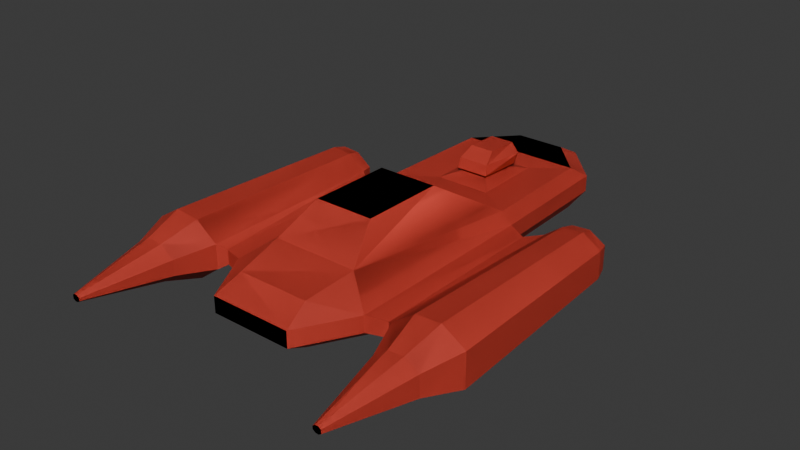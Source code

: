 # Source: hovercraft.blend  (saved by Blender 4.5.88; exported with 4.5.12 LTS)
import bpy
from mathutils import Matrix  # noqa: F401  (used for matrix-valued properties, if any)

bpy.ops.wm.read_factory_settings(use_empty=True)
scene = bpy.context.scene
scene.name = 'Scene'

# ---- collections
col_collection = bpy.data.collections.new('Collection'); scene.collection.children.link(col_collection)

# ---- materials (node trees are filled in below, after node groups)
mat_material = bpy.data.materials.new('Material')
mat_material_001 = bpy.data.materials.new('Material.001')

# ---- material node trees
mat_material.use_nodes = True; mat_material.node_tree.nodes.clear()
_N = mat_material.node_tree.nodes; _L = mat_material.node_tree.links
n0 = _N.new('ShaderNodeBsdfPrincipled'); n0.name = 'Principled BSDF'; n0.location = (-200, 100)
n1 = _N.new('ShaderNodeOutputMaterial'); n1.name = 'Material Output'; n1.location = (200, 100)
n2 = _N.new('ShaderNodeVertexColor'); n2.name = 'Color Attribute'; n2.location = (-450, 78)
_L.new(n0.outputs[0], n1.inputs[0])
_L.new(n2.outputs[0], n0.inputs[0])
n1.is_active_output = True
mat_material_001.use_nodes = True; mat_material_001.node_tree.nodes.clear()
_N = mat_material_001.node_tree.nodes; _L = mat_material_001.node_tree.links
n0 = _N.new('ShaderNodeBsdfPrincipled'); n0.name = 'Principled BSDF'; n0.location = (-200, 100)
n1 = _N.new('ShaderNodeOutputMaterial'); n1.name = 'Material Output'; n1.location = (200, 100)
n2 = _N.new('ShaderNodeVertexColor'); n2.name = 'Color Attribute'; n2.location = (-450, 78)
_L.new(n0.outputs[0], n1.inputs[0])
_L.new(n2.outputs[0], n0.inputs[0])
n1.is_active_output = True

# ---- world
world_world = bpy.data.worlds.new('World'); scene.world = world_world
world_world.use_nodes = True; world_world.node_tree.nodes.clear()
_N = world_world.node_tree.nodes; _L = world_world.node_tree.links
n0 = _N.new('ShaderNodeOutputWorld'); n0.name = 'World Output'; n0.location = (200, 100)
n1 = _N.new('ShaderNodeBackground'); n1.name = 'Background'; n1.location = (-200, 100)
n1.inputs[0].default_value = (0.05088, 0.05088, 0.05088, 1.0)
_L.new(n1.outputs[0], n0.inputs[0])
n0.is_active_output = True
world_world.color = (0.05088, 0.05088, 0.05088)
world_world.sun_shadow_jitter_overblur = 0.0

# ---- meshes
me_cube_001 = bpy.data.meshes.new('Cube.001')
me_cube_001.from_pydata([(-1.052, -1.0, -1.0), (1.052, -1.0, -1.0), (1.052, -1.0, 1.0), (1.0, 1.0, 1.0), (-0.4116, 1.632, 1.0), (-0.4116, 1.632, -1.0), (0.4116, 1.632, -1.0), (-1.052, -3.951, -1.0), (-0.7196, -3.951, 1.402), (-1.19, -0.9458, 0.3995), (1.13, 1.315, 0.3995), (1.19, -0.9458, 0.3995), (0.4653, 2.03, 0.3995), (-1.19, -4.282, 0.3995), (1.19, -4.282, 0.3995), (0.6814, -5.195, 0.3995), (1.19, -0.9458, -0.3666), (-0.4653, 2.03, -0.3666), (0.6814, -5.195, -0.3666), (-1.769, -0.9458, -0.4536), (-1.769, -0.9458, 0.4865), (-1.657, -4.282, -0.5644), (-1.657, -4.282, 0.5973), (-2.073, -0.9458, -1.099), (-2.073, -0.9458, 1.132), (-2.033, -4.282, -1.362), (-2.033, -4.282, 1.395), (-2.415, -0.9458, -1.176), (-2.415, -0.9458, 1.209), (-2.455, -4.282, -1.457), (-2.455, -4.282, 1.49), (-2.727, -0.9458, -0.6278), (-2.727, -0.9458, 0.6607), (-2.84, -4.282, -0.7797), (-2.84, -4.282, 0.8126), (-1.524, -1.129, 0.367), (-1.524, -4.183, 0.367), (-1.524, -4.183, -0.3341), (-1.524, -1.129, -0.3341), (-1.836, -0.7124, -0.3884), (-1.836, -0.7124, 0.4213), (-2.097, -0.7124, -0.9445), (-2.097, -0.7124, 0.9774), (-2.392, -0.7124, -1.011), (-2.392, -0.7124, 1.044), (-2.66, -0.7124, -0.5385), (-2.66, -0.7124, 0.5714), (-1.879, -4.9, -0.3451), (-1.879, -4.9, 0.378), (-2.113, -4.9, -0.8417), (-2.113, -4.9, 0.8746), (-2.376, -4.9, -0.901), (-2.376, -4.9, 0.9339), (-2.616, -4.9, -0.4792), (-2.616, -4.9, 0.5121), (-2.18, -6.286, -0.04869), (-2.18, -6.286, 0.08159), (-2.222, -6.286, -0.1381), (-2.222, -6.286, 0.171), (-2.27, -6.286, -0.1488), (-2.27, -6.286, 0.1817), (-2.313, -6.286, -0.07284), (-2.313, -6.286, 0.1057), (-1.918, -0.8279, -0.3075), (-1.918, -0.8279, 0.3404), (-2.127, -0.8279, -0.7524), (-2.127, -0.8279, 0.7853), (-2.363, -0.8279, -0.8056), (-2.363, -0.8279, 0.8385), (-2.577, -0.8279, -0.4276), (-2.577, -0.8279, 0.4605), (0.4936, -3.347, 2.697), (-0.3562, 1.924, 0.3097), (-0.3562, 1.924, -0.2768), (0.3562, 1.924, -0.2768), (0.4615, -0.6004, 0.9388), (-0.2258, -0.2938, 1.163), (0.2146, 0.2938, 1.163), (0.2258, -0.2938, 1.204), (-0.2726, -0.3547, 1.323), (-0.32, 0.3547, 1.323), (0.32, 0.3547, 1.323), (0.2726, -0.3547, 1.323), (-0.2552, -0.3079, 1.797), (0.3742, 0.3857, 1.849), (0.2552, -0.3079, 1.797), (-0.1989, -0.08958, 2.228), (-0.2004, 0.455, 2.179), (0.2004, 0.455, 2.179), (-0.2838, 0.2942, 1.382), (0.2825, 0.2942, 1.382), (-0.2671, 0.232, 1.744), (0.2776, 0.232, 1.744), (1.0, 1.0, -1.0), (-1.052, -1.0, 1.0), (-1.0, 1.0, -1.0), (-1.0, 1.0, 1.0), (0.4116, 1.632, 1.0), (1.052, -3.951, -1.0), (0.7196, -3.951, 1.402), (0.6027, -4.759, -1.0), (0.6027, -4.759, 1.0), (-0.6027, -4.759, 1.0), (-0.6027, -4.759, -1.0), (-1.13, 1.315, 0.3995), (-0.4653, 2.03, 0.3995), (-0.6814, -5.195, 0.3995), (1.13, 1.315, -0.3666), (-1.13, 1.315, -0.3666), (-1.19, -0.9458, -0.3666), (0.4653, 2.03, -0.3666), (-1.19, -4.282, -0.3666), (-0.6814, -5.195, -0.3666), (1.19, -4.282, -0.3666), (1.769, -0.9458, -0.4536), (1.769, -0.9458, 0.4865), (1.657, -4.282, -0.5644), (1.657, -4.282, 0.5973), (2.073, -0.9458, -1.099), (2.073, -0.9458, 1.132), (2.033, -4.282, -1.362), (2.033, -4.282, 1.395), (2.415, -0.9458, -1.176), (2.415, -0.9458, 1.209), (2.455, -4.282, -1.457), (2.455, -4.282, 1.49), (2.727, -0.9458, -0.6278), (2.727, -0.9458, 0.6607), (2.84, -4.282, -0.7797), (2.84, -4.282, 0.8126), (1.524, -1.129, 0.367), (1.524, -4.183, 0.367), (1.524, -4.183, -0.3341), (1.524, -1.129, -0.3341), (1.836, -0.7124, -0.3884), (1.836, -0.7124, 0.4213), (2.097, -0.7124, -0.9445), (2.097, -0.7124, 0.9774), (2.392, -0.7124, -1.011), (2.392, -0.7124, 1.044), (2.66, -0.7124, -0.5385), (2.66, -0.7124, 0.5714), (1.879, -4.9, -0.3451), (1.879, -4.9, 0.378), (2.113, -4.9, -0.8417), (2.113, -4.9, 0.8746), (2.376, -4.9, -0.901), (2.376, -4.9, 0.9339), (2.616, -4.9, -0.4792), (2.616, -4.9, 0.5121), (2.18, -6.286, -0.04869), (2.18, -6.286, 0.08159), (2.222, -6.286, -0.1381), (2.222, -6.286, 0.171), (2.27, -6.286, -0.1488), (2.27, -6.286, 0.1817), (2.313, -6.286, -0.07284), (2.313, -6.286, 0.1057), (1.918, -0.8279, -0.3075), (1.918, -0.8279, 0.3404), (2.127, -0.8279, -0.7524), (2.127, -0.8279, 0.7853), (2.363, -0.8279, -0.8056), (2.363, -0.8279, 0.8385), (2.577, -0.8279, -0.4276), (2.577, -0.8279, 0.4605), (-0.4936, -1.963, 2.697), (0.4936, -1.963, 2.697), (-0.4936, -3.347, 2.697), (0.3562, 1.924, 0.3097), (0.4385, 0.6004, 0.9388), (-0.4385, 0.6004, 0.9388), (-0.4615, -0.6004, 0.9388), (0.2258, -0.2938, 1.163), (-0.2146, 0.2938, 1.163), (0.265, 0.2938, 1.204), (-0.265, 0.2938, 1.204), (-0.2258, -0.2938, 1.204), (-0.3742, 0.3857, 1.849), (0.1989, -0.08958, 2.228), (0.2838, 0.2942, 1.382), (-0.2825, 0.2942, 1.382), (0.2671, 0.232, 1.744), (-0.2776, 0.232, 1.744), (0.1838, 0.3186, 2.042), (-0.1838, 0.3186, 2.042)], [], [(9, 94, 96, 104), (107, 93, 6, 110), (10, 3, 2, 11), (11, 2, 99, 14), (95, 93, 1, 0), (3, 96, 171, 170), (105, 4, 97, 12), (93, 95, 5, 6), (96, 3, 97, 4), (104, 96, 4, 105), (111, 7, 103, 112), (109, 0, 7, 111), (0, 1, 98, 7), (99, 2, 167, 71), (15, 101, 102, 106), (99, 8, 102, 101), (14, 99, 101, 15), (7, 98, 100, 103), (113, 14, 15, 18), (18, 15, 106, 112), (94, 9, 13, 8), (8, 13, 106, 102), (108, 104, 105, 17), (17, 105, 72, 73), (16, 11, 14, 113), (107, 10, 11, 16), (3, 10, 12, 97), (109, 9, 104, 108), (0, 109, 108, 95), (93, 107, 16, 1), (1, 16, 113, 98), (5, 17, 110, 6), (95, 108, 17, 5), (100, 18, 112, 103), (98, 113, 18, 100), (36, 35, 20, 22), (13, 111, 112, 106), (10, 107, 110, 12), (19, 21, 25, 23), (37, 36, 22, 21), (38, 37, 21, 19), (35, 38, 19, 20), (30, 34, 54, 52), (26, 30, 52, 50), (22, 20, 24, 26), (32, 28, 44, 46), (30, 28, 32, 34), (26, 24, 28, 30), (27, 31, 45, 43), (23, 25, 29, 27), (32, 31, 33, 34), (23, 27, 43, 41), (27, 29, 33, 31), (33, 29, 51, 53), (9, 109, 38, 35), (109, 111, 37, 38), (111, 13, 36, 37), (13, 9, 35, 36), (43, 45, 69, 67), (40, 39, 63, 64), (39, 41, 65, 63), (24, 20, 40, 42), (31, 32, 46, 45), (19, 23, 41, 39), (20, 19, 39, 40), (28, 24, 42, 44), (48, 50, 58, 56), (50, 52, 60, 58), (54, 53, 61, 62), (34, 33, 53, 54), (22, 26, 50, 48), (21, 22, 48, 47), (25, 21, 47, 49), (29, 25, 49, 51), (57, 58, 60, 59), (55, 56, 58, 57), (59, 60, 62, 61), (52, 54, 62, 60), (51, 49, 57, 59), (49, 47, 55, 57), (47, 48, 56, 55), (53, 51, 59, 61), (64, 63, 65, 66), (66, 65, 67, 68), (68, 67, 69, 70), (45, 46, 70, 69), (44, 42, 66, 68), (42, 40, 64, 66), (46, 44, 68, 70), (41, 43, 67, 65), (167, 166, 168, 71), (2, 94, 166, 167), (94, 8, 168, 166), (8, 99, 71, 168), (73, 72, 169, 74), (105, 12, 169, 72), (12, 110, 74, 169), (110, 17, 73, 74), (171, 172, 76, 174), (2, 3, 170, 75), (94, 2, 75, 172), (76, 173, 78, 177), (172, 75, 173, 76), (170, 171, 174, 77), (75, 170, 77, 173), (78, 175, 81, 82), (77, 174, 176, 175), (173, 77, 175, 78), (174, 76, 177, 176), (79, 82, 85, 83), (176, 177, 79, 80), (177, 78, 82, 79), (175, 176, 80, 81), (80, 178, 91, 89), (178, 87, 185, 91), (82, 81, 84, 85), (80, 79, 83, 178), (88, 87, 86, 179), (85, 84, 88, 179), (178, 83, 86, 87), (83, 85, 179, 86), (92, 91, 185, 184), (90, 89, 91, 92), (81, 80, 89, 90), (88, 84, 92, 184), (87, 88, 184, 185), (84, 81, 90, 92), (109, 111, 13, 9), (131, 117, 115, 130), (114, 118, 120, 116), (132, 116, 117, 131), (133, 114, 116, 132), (130, 115, 114, 133), (125, 147, 149, 129), (121, 145, 147, 125), (117, 121, 119, 115), (127, 141, 139, 123), (125, 129, 127, 123), (121, 125, 123, 119), (122, 138, 140, 126), (118, 122, 124, 120), (127, 129, 128, 126), (118, 136, 138, 122), (122, 126, 128, 124), (128, 148, 146, 124), (11, 130, 133, 16), (16, 133, 132, 113), (113, 132, 131, 14), (14, 131, 130, 11), (138, 162, 164, 140), (135, 159, 158, 134), (134, 158, 160, 136), (119, 137, 135, 115), (126, 140, 141, 127), (114, 134, 136, 118), (115, 135, 134, 114), (123, 139, 137, 119), (143, 151, 153, 145), (145, 153, 155, 147), (149, 157, 156, 148), (129, 149, 148, 128), (117, 143, 145, 121), (116, 142, 143, 117), (120, 144, 142, 116), (124, 146, 144, 120), (152, 154, 155, 153), (150, 152, 153, 151), (154, 156, 157, 155), (147, 155, 157, 149), (146, 154, 152, 144), (144, 152, 150, 142), (142, 150, 151, 143), (148, 156, 154, 146), (159, 161, 160, 158), (161, 163, 162, 160), (163, 165, 164, 162), (140, 164, 165, 141), (139, 163, 161, 137), (137, 161, 159, 135), (141, 165, 163, 139), (136, 160, 162, 138), (94, 172, 171, 96), (81, 180, 182, 84), (84, 182, 184, 88), (183, 185, 184, 182), (181, 183, 182, 180), (80, 181, 180, 81), (87, 185, 183, 178), (178, 183, 181, 80)])
_uv = me_cube_001.uv_layers.new(name='UVMap')
_uv.uv.foreach_set('vector', [0.5444, 0.0, 0.625, 0.0, 0.625, 0.25, 0.5444, 0.25, 0.4597, 0.5, 0.375, 0.5, 0.375, 0.5, 0.4597, 0.5, 0.5444, 0.5, 0.625, 0.5, 0.625, 0.75, 0.5444, 0.75, 0.5444, 0.75, 0.625, 0.75, 0.625, 0.75, 0.5444, 0.75, 0.125, 0.5, 0.375, 0.5, 0.375, 0.75, 0.125, 0.75, 0.625, 0.5, 0.875, 0.5, 0.875, 0.5, 0.625, 0.5, 0.5444, 0.25, 0.625, 0.25, 0.625, 0.5, 0.5444, 0.5, 0.375, 0.5, 0.125, 0.5, 0.125, 0.5, 0.375, 0.5, 0.875, 0.5, 0.625, 0.5, 0.625, 0.5, 0.875, 0.5, 0.5444, 0.25, 0.625, 0.25, 0.625, 0.25, 0.5444, 0.25, 0.4597, 0.0, 0.375, 0.0, 0.375, 0.0, 0.4597, 0.0, 0.4597, 0.0, 0.375, 0.0, 0.375, 0.0, 0.4597, 0.0, 0.125, 0.75, 0.375, 0.75, 0.375, 0.75, 0.125, 0.75, 0.625, 0.75, 0.625, 0.75, 0.625, 0.75, 0.625, 0.75, 0.5444, 0.75, 0.625, 0.75, 0.625, 1.0, 0.5444, 1.0, 0.625, 0.75, 0.875, 0.75, 0.875, 0.75, 0.625, 0.75, 0.5444, 0.75, 0.625, 0.75, 0.625, 0.75, 0.5444, 0.75, 0.125, 0.75, 0.375, 0.75, 0.375, 0.75, 0.125, 0.75, 0.4597, 0.75, 0.5444, 0.75, 0.5444, 0.75, 0.4597, 0.75, 0.4597, 0.75, 0.5444, 0.75, 0.5444, 1.0, 0.4597, 1.0, 0.625, 0.0, 0.5444, 0.0, 0.5444, 0.0, 0.625, 0.0, 0.625, 0.0, 0.5444, 0.0, 0.5444, 0.0, 0.625, 0.0, 0.4597, 0.25, 0.5444, 0.25, 0.5444, 0.25, 0.4597, 0.25, 0.4597, 0.25, 0.5444, 0.25, 0.5444, 0.25, 0.4597, 0.25, 0.4597, 0.75, 0.5444, 0.75, 0.5444, 0.75, 0.4597, 0.75, 0.4597, 0.5, 0.5444, 0.5, 0.5444, 0.75, 0.4597, 0.75, 0.625, 0.5, 0.5444, 0.5, 0.5444, 0.5, 0.625, 0.5, 0.4597, 0.0, 0.5444, 0.0, 0.5444, 0.25, 0.4597, 0.25, 0.375, 0.0, 0.4597, 0.0, 0.4597, 0.25, 0.375, 0.25, 0.375, 0.5, 0.4597, 0.5, 0.4597, 0.75, 0.375, 0.75, 0.375, 0.75, 0.4597, 0.75, 0.4597, 0.75, 0.375, 0.75, 0.375, 0.25, 0.4597, 0.25, 0.4597, 0.5, 0.375, 0.5, 0.375, 0.25, 0.4597, 0.25, 0.4597, 0.25, 0.375, 0.25, 0.375, 0.75, 0.4597, 0.75, 0.4597, 1.0, 0.375, 1.0, 0.375, 0.75, 0.4597, 0.75, 0.4597, 0.75, 0.375, 0.75, 0.5444, 0.0, 0.5444, 0.0, 0.5444, 0.0, 0.5444, 0.0, 0.5444, 0.0, 0.4597, 0.0, 0.4597, 0.0, 0.5444, 0.0, 0.5444, 0.5, 0.4597, 0.5, 0.4597, 0.5, 0.5444, 0.5, 0.4597, 0.0, 0.4597, 0.0, 0.4597, 0.0, 0.4597, 0.0, 0.4597, 0.0, 0.5444, 0.0, 0.5444, 0.0, 0.4597, 0.0, 0.4597, 0.0, 0.4597, 0.0, 0.4597, 0.0, 0.4597, 0.0, 0.5444, 0.0, 0.4597, 0.0, 0.4597, 0.0, 0.5444, 0.0, 0.5444, 0.0, 0.5444, 0.0, 0.5444, 0.0, 0.5444, 0.0, 0.5444, 0.0, 0.5444, 0.0, 0.5444, 0.0, 0.5444, 0.0, 0.5444, 0.0, 0.5444, 0.0, 0.5444, 0.0, 0.5444, 0.0, 0.5444, 0.0, 0.5444, 0.0, 0.5444, 0.0, 0.5444, 0.0, 0.5444, 0.0, 0.5444, 0.0, 0.5444, 0.0, 0.5444, 0.0, 0.5444, 0.0, 0.5444, 0.0, 0.5444, 0.0, 0.5444, 0.0, 0.4597, 0.0, 0.4597, 0.0, 0.4597, 0.0, 0.4597, 0.0, 0.4597, 0.0, 0.4597, 0.0, 0.4597, 0.0, 0.4597, 0.0, 0.5444, 0.0, 0.4597, 0.0, 0.4597, 0.0, 0.5444, 0.0, 0.4597, 0.0, 0.4597, 0.0, 0.4597, 0.0, 0.4597, 0.0, 0.4597, 0.0, 0.4597, 0.0, 0.4597, 0.0, 0.4597, 0.0, 0.4597, 0.0, 0.4597, 0.0, 0.4597, 0.0, 0.4597, 0.0, 0.5444, 0.0, 0.4597, 0.0, 0.4597, 0.0, 0.5444, 0.0, 0.4597, 0.0, 0.4597, 0.0, 0.4597, 0.0, 0.4597, 0.0, 0.4597, 0.0, 0.5444, 0.0, 0.5444, 0.0, 0.4597, 0.0, 0.5444, 0.0, 0.5444, 0.0, 0.5444, 0.0, 0.5444, 0.0, 0.4597, 0.0, 0.4597, 0.0, 0.4597, 0.0, 0.4597, 0.0, 0.5444, 0.0, 0.4597, 0.0, 0.4597, 0.0, 0.5444, 0.0, 0.4597, 0.0, 0.4597, 0.0, 0.4597, 0.0, 0.4597, 0.0, 0.5444, 0.0, 0.5444, 0.0, 0.5444, 0.0, 0.5444, 0.0, 0.4597, 0.0, 0.5444, 0.0, 0.5444, 0.0, 0.4597, 0.0, 0.4597, 0.0, 0.4597, 0.0, 0.4597, 0.0, 0.4597, 0.0, 0.5444, 0.0, 0.4597, 0.0, 0.4597, 0.0, 0.5444, 0.0, 0.5444, 0.0, 0.5444, 0.0, 0.5444, 0.0, 0.5444, 0.0, 0.5444, 0.0, 0.5444, 0.0, 0.5444, 0.0, 0.5444, 0.0, 0.5444, 0.0, 0.5444, 0.0, 0.5444, 0.0, 0.5444, 0.0, 0.5444, 0.0, 0.4597, 0.0, 0.4597, 0.0, 0.5444, 0.0, 0.5444, 0.0, 0.4597, 0.0, 0.4597, 0.0, 0.5444, 0.0, 0.5444, 0.0, 0.5444, 0.0, 0.5444, 0.0, 0.5444, 0.0, 0.4597, 0.0, 0.5444, 0.0, 0.5444, 0.0, 0.4597, 0.0, 0.4597, 0.0, 0.4597, 0.0, 0.4597, 0.0, 0.4597, 0.0, 0.4597, 0.0, 0.4597, 0.0, 0.4597, 0.0, 0.4597, 0.0, 0.4597, 0.0, 0.5444, 0.0, 0.5444, 0.0, 0.4597, 0.0, 0.4597, 0.0, 0.5444, 0.0, 0.5444, 0.0, 0.4597, 0.0, 0.4597, 0.0, 0.5444, 0.0, 0.5444, 0.0, 0.4597, 0.0, 0.5444, 0.0, 0.5444, 0.0, 0.5444, 0.0, 0.5444, 0.0, 0.4597, 0.0, 0.4597, 0.0, 0.4597, 0.0, 0.4597, 0.0, 0.4597, 0.0, 0.4597, 0.0, 0.4597, 0.0, 0.4597, 0.0, 0.4597, 0.0, 0.5444, 0.0, 0.5444, 0.0, 0.4597, 0.0, 0.4597, 0.0, 0.4597, 0.0, 0.4597, 0.0, 0.4597, 0.0, 0.5444, 0.0, 0.4597, 0.0, 0.4597, 0.0, 0.5444, 0.0, 0.5444, 0.0, 0.4597, 0.0, 0.4597, 0.0, 0.5444, 0.0, 0.5444, 0.0, 0.4597, 0.0, 0.4597, 0.0, 0.5444, 0.0, 0.4597, 0.0, 0.5444, 0.0, 0.5444, 0.0, 0.4597, 0.0, 0.5444, 0.0, 0.5444, 0.0, 0.5444, 0.0, 0.5444, 0.0, 0.5444, 0.0, 0.5444, 0.0, 0.5444, 0.0, 0.5444, 0.0, 0.5444, 0.0, 0.5444, 0.0, 0.5444, 0.0, 0.5444, 0.0, 0.4597, 0.0, 0.4597, 0.0, 0.4597, 0.0, 0.4597, 0.0, 0.625, 0.75, 0.875, 0.75, 0.875, 0.75, 0.625, 0.75, 0.625, 0.75, 0.875, 0.75, 0.875, 0.75, 0.625, 0.75, 0.625, 0.0, 0.625, 0.0, 0.625, 0.0, 0.625, 0.0, 0.875, 0.75, 0.625, 0.75, 0.625, 0.75, 0.875, 0.75, 0.4597, 0.25, 0.5444, 0.25, 0.5444, 0.5, 0.4597, 0.5, 0.5444, 0.25, 0.5444, 0.5, 0.5444, 0.5, 0.5444, 0.25, 0.5444, 0.5, 0.4597, 0.5, 0.4597, 0.5, 0.5444, 0.5, 0.4597, 0.5, 0.4597, 0.25, 0.4597, 0.25, 0.4597, 0.5, 0.625, 0.25, 0.625, 0.0, 0.625, 0.0, 0.625, 0.25, 0.625, 0.75, 0.625, 0.5, 0.625, 0.5, 0.625, 0.75, 0.875, 0.75, 0.625, 0.75, 0.625, 0.75, 0.875, 0.75, 0.875, 0.75, 0.625, 0.75, 0.625, 0.75, 0.875, 0.75, 0.875, 0.75, 0.625, 0.75, 0.625, 0.75, 0.875, 0.75, 0.625, 0.5, 0.875, 0.5, 0.875, 0.5, 0.625, 0.5, 0.625, 0.75, 0.625, 0.5, 0.625, 0.5, 0.625, 0.75, 0.625, 0.75, 0.625, 0.5, 0.625, 0.5, 0.625, 0.75, 0.625, 0.5, 0.875, 0.5, 0.875, 0.5, 0.625, 0.5, 0.625, 0.75, 0.625, 0.5, 0.625, 0.5, 0.625, 0.75, 0.625, 0.25, 0.625, 0.0, 0.625, 0.0, 0.625, 0.25, 0.875, 0.75, 0.625, 0.75, 0.625, 0.75, 0.875, 0.75, 0.625, 0.25, 0.625, 0.0, 0.625, 0.0, 0.625, 0.25, 0.875, 0.75, 0.625, 0.75, 0.625, 0.75, 0.875, 0.75, 0.625, 0.5, 0.875, 0.5, 0.875, 0.5, 0.625, 0.5, 0.625, 0.25, 0.625, 0.25, 0.625, 0.25, 0.625, 0.25, 0.625, 0.25, 0.625, 0.25, 0.625, 0.25, 0.625, 0.25, 0.625, 0.75, 0.625, 0.5, 0.625, 0.5, 0.625, 0.75, 0.625, 0.25, 0.625, 0.0, 0.625, 0.0, 0.625, 0.25, 0.625, 0.5, 0.875, 0.5, 0.875, 0.75, 0.625, 0.75, 0.625, 0.75, 0.625, 0.5, 0.625, 0.5, 0.625, 0.75, 0.625, 0.25, 0.625, 0.0, 0.625, 0.0, 0.625, 0.25, 0.875, 0.75, 0.625, 0.75, 0.625, 0.75, 0.875, 0.75, 0.625, 0.5, 0.875, 0.5, 0.875, 0.5, 0.625, 0.5, 0.625, 0.5, 0.875, 0.5, 0.875, 0.5, 0.625, 0.5, 0.625, 0.5, 0.875, 0.5, 0.875, 0.5, 0.625, 0.5, 0.625, 0.5, 0.625, 0.5, 0.625, 0.5, 0.625, 0.5, 0.875, 0.5, 0.625, 0.5, 0.625, 0.5, 0.875, 0.5, 0.625, 0.5, 0.625, 0.5, 0.625, 0.5, 0.625, 0.5, 0.4597, 0.75, 0.4597, 0.75, 0.5444, 0.75, 0.5444, 0.75, 0.5444, 0.0, 0.5444, 0.0, 0.5444, 0.0, 0.5444, 0.0, 0.4597, 0.0, 0.4597, 0.0, 0.4597, 0.0, 0.4597, 0.0, 0.4597, 0.0, 0.4597, 0.0, 0.5444, 0.0, 0.5444, 0.0, 0.4597, 0.0, 0.4597, 0.0, 0.4597, 0.0, 0.4597, 0.0, 0.5444, 0.0, 0.5444, 0.0, 0.4597, 0.0, 0.4597, 0.0, 0.5444, 0.0, 0.5444, 0.0, 0.5444, 0.0, 0.5444, 0.0, 0.5444, 0.0, 0.5444, 0.0, 0.5444, 0.0, 0.5444, 0.0, 0.5444, 0.0, 0.5444, 0.0, 0.5444, 0.0, 0.5444, 0.0, 0.5444, 0.0, 0.5444, 0.0, 0.5444, 0.0, 0.5444, 0.0, 0.5444, 0.0, 0.5444, 0.0, 0.5444, 0.0, 0.5444, 0.0, 0.5444, 0.0, 0.5444, 0.0, 0.5444, 0.0, 0.5444, 0.0, 0.4597, 0.0, 0.4597, 0.0, 0.4597, 0.0, 0.4597, 0.0, 0.4597, 0.0, 0.4597, 0.0, 0.4597, 0.0, 0.4597, 0.0, 0.5444, 0.0, 0.5444, 0.0, 0.4597, 0.0, 0.4597, 0.0, 0.4597, 0.0, 0.4597, 0.0, 0.4597, 0.0, 0.4597, 0.0, 0.4597, 0.0, 0.4597, 0.0, 0.4597, 0.0, 0.4597, 0.0, 0.4597, 0.0, 0.4597, 0.0, 0.4597, 0.0, 0.4597, 0.0, 0.5444, 0.0, 0.5444, 0.0, 0.4597, 0.0, 0.4597, 0.0, 0.4597, 0.0, 0.4597, 0.0, 0.4597, 0.0, 0.4597, 0.0, 0.4597, 0.0, 0.4597, 0.0, 0.5444, 0.0, 0.5444, 0.0, 0.5444, 0.0, 0.5444, 0.0, 0.5444, 0.0, 0.5444, 0.0, 0.4597, 0.0, 0.4597, 0.0, 0.4597, 0.0, 0.4597, 0.0, 0.5444, 0.0, 0.5444, 0.0, 0.4597, 0.0, 0.4597, 0.0, 0.4597, 0.0, 0.4597, 0.0, 0.4597, 0.0, 0.4597, 0.0, 0.5444, 0.0, 0.5444, 0.0, 0.5444, 0.0, 0.5444, 0.0, 0.4597, 0.0, 0.4597, 0.0, 0.5444, 0.0, 0.5444, 0.0, 0.4597, 0.0, 0.4597, 0.0, 0.4597, 0.0, 0.4597, 0.0, 0.5444, 0.0, 0.5444, 0.0, 0.4597, 0.0, 0.4597, 0.0, 0.5444, 0.0, 0.5444, 0.0, 0.5444, 0.0, 0.5444, 0.0, 0.5444, 0.0, 0.5444, 0.0, 0.5444, 0.0, 0.5444, 0.0, 0.5444, 0.0, 0.5444, 0.0, 0.5444, 0.0, 0.5444, 0.0, 0.5444, 0.0, 0.5444, 0.0, 0.4597, 0.0, 0.4597, 0.0, 0.5444, 0.0, 0.5444, 0.0, 0.4597, 0.0, 0.4597, 0.0, 0.5444, 0.0, 0.5444, 0.0, 0.5444, 0.0, 0.5444, 0.0, 0.4597, 0.0, 0.4597, 0.0, 0.5444, 0.0, 0.5444, 0.0, 0.4597, 0.0, 0.4597, 0.0, 0.4597, 0.0, 0.4597, 0.0, 0.4597, 0.0, 0.4597, 0.0, 0.4597, 0.0, 0.4597, 0.0, 0.4597, 0.0, 0.4597, 0.0, 0.5444, 0.0, 0.5444, 0.0, 0.4597, 0.0, 0.4597, 0.0, 0.5444, 0.0, 0.5444, 0.0, 0.4597, 0.0, 0.4597, 0.0, 0.5444, 0.0, 0.5444, 0.0, 0.5444, 0.0, 0.5444, 0.0, 0.5444, 0.0, 0.5444, 0.0, 0.4597, 0.0, 0.4597, 0.0, 0.4597, 0.0, 0.4597, 0.0, 0.4597, 0.0, 0.4597, 0.0, 0.4597, 0.0, 0.4597, 0.0, 0.4597, 0.0, 0.4597, 0.0, 0.5444, 0.0, 0.5444, 0.0, 0.4597, 0.0, 0.4597, 0.0, 0.4597, 0.0, 0.4597, 0.0, 0.5444, 0.0, 0.5444, 0.0, 0.4597, 0.0, 0.4597, 0.0, 0.5444, 0.0, 0.5444, 0.0, 0.4597, 0.0, 0.4597, 0.0, 0.5444, 0.0, 0.5444, 0.0, 0.4597, 0.0, 0.4597, 0.0, 0.4597, 0.0, 0.4597, 0.0, 0.5444, 0.0, 0.5444, 0.0, 0.5444, 0.0, 0.5444, 0.0, 0.5444, 0.0, 0.5444, 0.0, 0.5444, 0.0, 0.5444, 0.0, 0.5444, 0.0, 0.5444, 0.0, 0.5444, 0.0, 0.5444, 0.0, 0.5444, 0.0, 0.5444, 0.0, 0.4597, 0.0, 0.4597, 0.0, 0.4597, 0.0, 0.4597, 0.0, 0.625, 0.75, 0.625, 0.75, 0.625, 0.5, 0.625, 0.5, 0.625, 0.25, 0.625, 0.25, 0.625, 0.25, 0.625, 0.25, 0.625, 0.25, 0.625, 0.25, 0.625, 0.25, 0.625, 0.25, 0.625, 0.5, 0.625, 0.5, 0.875, 0.5, 0.875, 0.5, 0.625, 0.5, 0.625, 0.5, 0.875, 0.5, 0.875, 0.5, 0.625, 0.5, 0.625, 0.5, 0.875, 0.5, 0.875, 0.5, 0.625, 0.5, 0.625, 0.5, 0.625, 0.5, 0.625, 0.5, 0.625, 0.5, 0.625, 0.5, 0.625, 0.5, 0.625, 0.5])
_ca = me_cube_001.color_attributes.new('Attribute', 'BYTE_COLOR', 'CORNER')
_ca.data.foreach_set('color', [0.0, 0.6514, 0.6939, 1.0, 0.0, 0.6514, 0.6939, 1.0, 0.0, 0.6514, 0.6939, 1.0, 0.0, 0.6514, 0.6939, 1.0, 0.0, 0.6514, 0.6939, 1.0, 0.0, 0.6514, 0.6939, 0.9333, 0.0, 0.6514, 0.6939, 0.8706, 0.0, 0.6514, 0.6939, 0.9961, 0.0, 0.6514, 0.6939, 1.0, 0.0, 0.6514, 0.6939, 1.0, 0.0, 0.6514, 0.6939, 1.0, 0.0, 0.6514, 0.6939, 1.0, 0.0, 0.6514, 0.6939, 1.0, 0.0, 0.6514, 0.6939, 1.0, 0.0, 0.6514, 0.6939, 1.0, 0.0, 0.6514, 0.6939, 1.0, 0.0, 0.6514, 0.6939, 0.8863, 0.0, 0.6514, 0.6939, 0.9333, 0.0, 0.6514, 0.6939, 0.8078, 0.0, 0.6514, 0.6939, 0.7843, 0.0, 0.6514, 0.6939, 1.0, 0.0, 0.6514, 0.6939, 1.0, 0.0, 0.6514, 0.6939, 1.0, 0.0, 0.6514, 0.6939, 1.0, 0.0, 0.6514, 0.6939, 1.0, 0.0, 0.6514, 0.6939, 1.0, 0.0, 0.6514, 0.6939, 1.0, 0.0, 0.6514, 0.6939, 1.0, 0.0, 0.6514, 0.6939, 0.9333, 0.0, 0.6514, 0.6939, 0.8863, 0.0, 0.6514, 0.6939, 0.8431, 0.0, 0.6514, 0.6939, 0.8706, 0.0, 0.6514, 0.6939, 1.0, 0.0, 0.6514, 0.6939, 1.0, 0.0, 0.6514, 0.6939, 1.0, 0.0, 0.6514, 0.6939, 1.0, 0.0, 0.6514, 0.6939, 1.0, 0.0, 0.6514, 0.6939, 1.0, 0.0, 0.6514, 0.6939, 1.0, 0.0, 0.6514, 0.6939, 1.0, 0.0, 0.6514, 0.6939, 0.9961, 0.0, 0.6514, 0.6939, 0.9294, 0.0, 0.6514, 0.6939, 0.9843, 0.0, 0.6514, 0.6939, 1.0, 0.0, 0.6514, 0.6939, 0.9961, 0.0, 0.6514, 0.6939, 0.7843, 0.0, 0.6514, 0.6939, 0.9294, 0.0, 0.6514, 0.6939, 0.9961, 0.0, 0.6514, 0.6939, 0.7843, 0.0, 0.6514, 0.6939, 0.8078, 0.0, 0.6514, 0.6939, 1.0, 0.0, 0.6514, 0.6939, 0.9294, 0.0, 0.6514, 0.6939, 1.0, 0.0, 0.6514, 0.6939, 1.0, 0.0, 0.6514, 0.6939, 1.0, 0.0, 0.6514, 0.6939, 0.7529, 0.0, 0.6514, 0.6939, 1.0, 0.0, 0.6514, 0.6939, 1.0, 0.0, 0.6514, 0.6939, 1.0, 0.0, 0.6514, 0.6939, 1.0, 0.0, 0.6514, 0.6939, 1.0, 0.0, 0.6514, 0.6939, 1.0, 0.0, 0.6514, 0.6939, 1.0, 0.0, 0.6514, 0.6939, 1.0, 0.0, 0.6514, 0.6939, 1.0, 0.0, 0.6514, 0.6939, 1.0, 0.0, 0.6514, 0.6939, 1.0, 0.0, 0.6514, 0.6939, 1.0, 0.0, 0.6514, 0.6939, 0.9294, 0.0, 0.6514, 0.6939, 1.0, 0.0, 0.6514, 0.6939, 1.0, 0.0, 0.6514, 0.6939, 0.9843, 0.0, 0.6514, 0.6939, 1.0, 0.0, 0.6514, 0.6939, 1.0, 0.0, 0.6514, 0.6939, 1.0, 0.0, 0.6514, 0.6939, 1.0, 0.0, 0.6514, 0.6939, 1.0, 0.0, 0.6514, 0.6939, 1.0, 0.0, 0.6514, 0.6939, 1.0, 0.0, 0.6514, 0.6939, 1.0, 0.0, 0.6514, 0.6939, 1.0, 0.0, 0.6514, 0.6939, 1.0, 0.0, 0.6514, 0.6939, 1.0, 0.0, 0.6514, 0.6939, 1.0, 0.0, 0.6514, 0.6939, 1.0, 0.0, 0.6514, 0.6939, 1.0, 0.0, 0.6514, 0.6939, 1.0, 0.0, 0.6514, 0.6939, 1.0, 0.0, 0.6514, 0.6939, 1.0, 0.0, 0.6514, 0.6939, 1.0, 0.0, 0.6514, 0.6939, 1.0, 0.0, 0.6514, 0.6939, 0.9882, 0.0, 0.6514, 0.6939, 0.9882, 0.0, 0.6514, 0.6939, 1.0, 0.0, 0.6514, 0.6939, 1.0, 0.0, 0.6514, 0.6939, 1.0, 0.0, 0.6514, 0.6939, 1.0, 0.0, 0.6514, 0.6939, 1.0, 0.0, 0.6514, 0.6939, 1.0, 0.0, 0.6514, 0.6939, 1.0, 0.0, 0.6514, 0.6939, 1.0, 0.0, 0.6514, 0.6939, 1.0, 0.0, 0.6514, 0.6939, 1.0, 0.0, 0.6514, 0.6939, 1.0, 0.0, 0.6514, 0.6939, 1.0, 0.0, 0.6514, 0.6939, 1.0, 0.0, 0.6514, 0.6939, 1.0, 0.0, 0.6514, 0.6939, 1.0, 0.0, 0.6514, 0.6939, 0.9961, 0.0, 0.6514, 0.6939, 1.0, 0.0, 0.6514, 0.6939, 1.0, 0.0, 0.6514, 0.6939, 1.0, 0.0, 0.6514, 0.6939, 0.7843, 0.0, 0.6514, 0.6939, 0.9961, 0.0, 0.6514, 0.6939, 1.0, 0.0, 0.6514, 0.6939, 0.8863, 0.0, 0.6514, 0.6939, 0.9333, 0.0, 0.6514, 0.6939, 1.0, 0.0, 0.6514, 0.6939, 1.0, 0.0, 0.6514, 0.6939, 0.8078, 0.0, 0.6514, 0.6939, 0.8078, 0.0, 0.6514, 0.6939, 1.0, 0.0, 0.6514, 0.6939, 1.0, 0.0, 0.6514, 0.6939, 1.0, 0.0, 0.6514, 0.6939, 0.8431, 0.0, 0.6514, 0.6939, 0.9882, 0.0, 0.6514, 0.6939, 0.9961, 0.0, 0.6514, 0.6939, 0.8706, 0.0, 0.6514, 0.6939, 0.8863, 0.0, 0.6514, 0.6939, 1.0, 0.0, 0.6514, 0.6939, 0.9882, 0.0, 0.6514, 0.6939, 0.8431, 0.0, 0.6514, 0.6939, 1.0, 0.0, 0.6514, 0.6939, 1.0, 0.0, 0.6514, 0.6939, 1.0, 0.0, 0.6514, 0.6939, 0.9843, 0.0, 0.6514, 0.6939, 1.0, 0.0, 0.6514, 0.6939, 1.0, 0.0, 0.6514, 0.6939, 1.0, 0.0, 0.6514, 0.6939, 1.0, 0.0, 0.6514, 0.6939, 1.0, 0.0, 0.6514, 0.6939, 1.0, 0.0, 0.6514, 0.6939, 1.0, 0.0, 0.6514, 0.6939, 1.0, 0.0, 0.6514, 0.6939, 1.0, 0.0, 0.6514, 0.6939, 0.9961, 0.0, 0.6514, 0.6939, 1.0, 0.0, 0.6514, 0.6939, 1.0, 0.0, 0.6514, 0.6939, 1.0, 0.0, 0.6514, 0.6939, 1.0, 0.0, 0.6514, 0.6939, 0.9961, 0.0, 0.6514, 0.6939, 1.0, 0.0, 0.6514, 0.6939, 0.8314, 0.0, 0.6514, 0.6939, 0.8863, 0.0, 0.6514, 0.6939, 0.9843, 0.0, 0.6514, 0.6939, 1.0, 0.0, 0.6514, 0.6939, 0.851, 0.0, 0.6514, 0.6939, 1.0, 0.0, 0.6514, 0.6939, 1.0, 0.0, 0.6514, 0.6939, 0.8863, 0.0, 0.6514, 0.6939, 0.9333, 0.0, 0.6514, 0.6939, 0.851, 0.0, 0.6514, 0.6939, 0.8863, 0.0, 0.6514, 0.6939, 0.8314, 0.0, 0.6514, 0.6939, 1.0, 0.0, 0.6514, 0.6939, 0.9333, 0.0, 0.6514, 0.6939, 0.8314, 0.0, 0.6514, 0.6939, 1.0, 0.0, 0.6514, 0.6939, 1.0, 0.0, 0.6514, 0.6939, 1.0, 0.0, 0.6514, 0.6939, 1.0, 0.0, 0.6514, 0.6939, 0.9373, 0.0, 0.6514, 0.6939, 0.8078, 0.0, 0.6514, 0.6939, 1.0, 0.0, 0.6514, 0.6939, 0.9373, 0.0, 0.6514, 0.6939, 0.8118, 0.0, 0.6514, 0.6939, 1.0, 0.0, 0.6514, 0.6939, 1.0, 0.0, 0.6514, 0.6939, 1.0, 0.0, 0.6514, 0.6939, 0.8078, 0.0, 0.6514, 0.6939, 0.7412, 0.0, 0.6514, 0.6939, 0.9922, 0.0, 0.6514, 0.6939, 1.0, 0.0, 0.6514, 0.6939, 0.8275, 0.0, 0.6514, 0.6939, 1.0, 0.0, 0.6514, 0.6939, 0.9922, 0.0, 0.6514, 0.6939, 0.7412, 0.0, 0.6514, 0.6939, 1.0, 0.0, 0.6514, 0.6939, 0.8078, 0.0, 0.6514, 0.6939, 1.0, 0.0, 0.6514, 0.6939, 0.9922, 0.0, 0.6514, 0.6939, 1.0, 0.0, 0.6514, 0.6939, 1.0, 0.0, 0.6514, 0.6939, 0.9961, 0.0, 0.6514, 0.6939, 0.9961, 0.0, 0.6514, 0.6939, 1.0, 0.0, 0.6514, 0.6939, 1.0, 0.0, 0.6514, 0.6939, 0.9843, 0.0, 0.6514, 0.6939, 0.8588, 0.0, 0.6514, 0.6939, 1.0, 0.0, 0.6514, 0.6939, 0.7412, 0.0, 0.6514, 0.6939, 0.9961, 0.0, 0.6514, 0.6939, 0.8157, 0.0, 0.6514, 0.6939, 1.0, 0.0, 0.6514, 0.6939, 1.0, 0.0, 0.6514, 0.6939, 1.0, 0.0, 0.6514, 0.6939, 1.0, 0.0, 0.6514, 0.6939, 1.0, 0.0, 0.6514, 0.6939, 1.0, 0.0, 0.6514, 0.6939, 0.8588, 0.0, 0.6514, 0.6939, 0.8157, 0.0, 0.6514, 0.6939, 0.9961, 0.0, 0.6514, 0.6939, 0.8157, 0.0, 0.6514, 0.6939, 0.8588, 0.0, 0.6514, 0.6939, 0.8353, 0.0, 0.6514, 0.6939, 0.9373, 0.0, 0.6514, 0.6939, 1.0, 0.0, 0.6514, 0.6939, 0.9961, 0.0, 0.6514, 0.6939, 0.9333, 0.0, 0.6514, 0.6939, 1.0, 0.0, 0.6514, 0.6939, 0.9961, 0.0, 0.6514, 0.6939, 0.9961, 0.0, 0.6514, 0.6939, 0.851, 0.0, 0.6514, 0.6939, 0.9333, 0.0, 0.6514, 0.6939, 0.9961, 0.0, 0.6514, 0.6939, 1.0, 0.0, 0.6514, 0.6939, 1.0, 0.0, 0.6514, 0.6939, 0.851, 0.0, 0.6514, 0.6939, 1.0, 0.0, 0.6514, 0.6939, 1.0, 0.0, 0.6514, 0.6939, 1.0, 0.0, 0.6514, 0.6939, 1.0, 0.0, 0.6514, 0.6939, 1.0, 0.0, 0.6514, 0.6939, 0.9961, 0.0, 0.6514, 0.6939, 1.0, 0.0, 0.6514, 0.6939, 1.0, 0.0, 0.6514, 0.6939, 1.0, 0.0, 0.6514, 0.6939, 0.898, 0.0, 0.6514, 0.6939, 0.8745, 0.0, 0.6514, 0.6939, 1.0, 0.0, 0.6514, 0.6939, 0.898, 0.0, 0.6514, 0.6939, 1.0, 0.0, 0.6514, 0.6939, 0.9294, 0.0, 0.6514, 0.6939, 0.8745, 0.0, 0.6514, 0.6939, 1.0, 0.0, 0.6514, 0.6939, 1.0, 0.0, 0.6514, 0.6939, 1.0, 0.0, 0.6514, 0.6939, 1.0, 0.0, 0.6514, 0.6939, 0.9961, 0.0, 0.6514, 0.6939, 0.7412, 0.0, 0.6514, 0.6939, 0.8275, 0.0, 0.6514, 0.6939, 0.9961, 0.0, 0.6514, 0.6939, 0.8314, 0.0, 0.6514, 0.6939, 1.0, 0.0, 0.6514, 0.6939, 1.0, 0.0, 0.6514, 0.6939, 0.898, 0.0, 0.6514, 0.6939, 1.0, 0.0, 0.6514, 0.6939, 0.8314, 0.0, 0.6514, 0.6939, 0.898, 0.0, 0.6514, 0.6939, 1.0, 0.0, 0.6514, 0.6939, 0.9922, 0.0, 0.6514, 0.6939, 1.0, 0.0, 0.6514, 0.6939, 1.0, 0.0, 0.6514, 0.6939, 1.0, 0.0, 0.6514, 0.6939, 0.9451, 0.0, 0.6514, 0.6939, 0.8118, 0.0, 0.6514, 0.6939, 1.0, 0.0, 0.6514, 0.6939, 1.0, 0.0, 0.6514, 0.6939, 0.8118, 0.0, 0.6514, 0.6939, 0.9373, 0.0, 0.6514, 0.6939, 1.0, 0.0, 0.6514, 0.6939, 1.0, 0.0, 0.6514, 0.6939, 1.0, 0.0, 0.6514, 0.6939, 0.9373, 0.0, 0.6514, 0.6939, 1.0, 0.0, 0.6514, 0.6939, 1.0, 0.0, 0.6514, 0.6939, 1.0, 0.0, 0.6514, 0.6939, 0.8157, 0.0, 0.6514, 0.6939, 0.9373, 0.0, 0.6514, 0.6939, 1.0, 0.0, 0.6514, 0.6939, 1.0, 0.0, 0.6514, 0.6939, 0.8078, 0.0, 0.6514, 0.6939, 0.8118, 0.0, 0.6514, 0.6939, 0.9451, 0.0, 0.6514, 0.6939, 0.8863, 0.0, 0.6514, 0.6939, 1.0, 0.0, 0.6514, 0.6939, 0.9451, 0.0, 0.6514, 0.6939, 0.7333, 0.0, 0.6514, 0.6939, 0.9843, 0.0, 0.6514, 0.6939, 0.8863, 0.0, 0.6514, 0.6939, 0.7333, 0.0, 0.6514, 0.6939, 0.7843, 0.0, 0.6514, 0.6939, 0.8588, 0.0, 0.6514, 0.6939, 0.9843, 0.0, 0.6514, 0.6939, 0.7843, 0.0, 0.6514, 0.6939, 0.8353, 0.0, 0.6514, 0.6939, 1.0, 0.0, 0.6514, 0.6939, 1.0, 0.0, 0.6514, 0.6939, 1.0, 0.0, 0.6514, 0.6939, 1.0, 0.0, 0.6514, 0.6939, 1.0, 0.0, 0.6514, 0.6939, 1.0, 0.0, 0.6514, 0.6939, 1.0, 0.0, 0.6514, 0.6939, 1.0, 0.0, 0.6514, 0.6939, 1.0, 0.0, 0.6514, 0.6939, 1.0, 0.0, 0.6514, 0.6939, 1.0, 0.0, 0.6514, 0.6939, 1.0, 0.0, 0.6514, 0.6939, 0.9373, 0.0, 0.6514, 0.6939, 1.0, 0.0, 0.6514, 0.6939, 1.0, 0.0, 0.6514, 0.6939, 1.0, 0.0, 0.6514, 0.6939, 0.8353, 0.0, 0.6514, 0.6939, 0.7843, 0.0, 0.6514, 0.6939, 1.0, 0.0, 0.6514, 0.6939, 1.0, 0.0, 0.6514, 0.6939, 0.7843, 0.0, 0.6514, 0.6939, 0.7333, 0.0, 0.6514, 0.6939, 1.0, 0.0, 0.6514, 0.6939, 1.0, 0.0, 0.6514, 0.6939, 0.7333, 0.0, 0.6514, 0.6939, 0.9451, 0.0, 0.6514, 0.6939, 1.0, 0.0, 0.6514, 0.6939, 1.0, 0.0, 0.6514, 0.6939, 0.9373, 0.0, 0.6514, 0.6939, 0.8353, 0.0, 0.6514, 0.6939, 1.0, 0.0, 0.6514, 0.6939, 1.0, 0.0, 0.6514, 0.6939, 1.0, 0.0, 0.6514, 0.6939, 0.8745, 0.0, 0.6514, 0.6939, 0.9294, 0.0, 0.6514, 0.6939, 1.0, 0.0, 0.6514, 0.6939, 1.0, 0.0, 0.6514, 0.6939, 0.9294, 0.0, 0.6514, 0.6939, 1.0, 0.0, 0.6514, 0.6939, 0.9882, 0.0, 0.6514, 0.6939, 0.9882, 0.0, 0.6514, 0.6939, 1.0, 0.0, 0.6514, 0.6939, 1.0, 0.0, 0.6514, 0.6939, 0.8275, 0.0, 0.6514, 0.6939, 0.9961, 0.0, 0.6514, 0.6939, 0.8275, 0.0, 0.6514, 0.6939, 0.8275, 0.0, 0.6514, 0.6939, 1.0, 0.0, 0.6514, 0.6939, 1.0, 0.0, 0.6514, 0.6939, 1.0, 0.0, 0.6514, 0.6939, 1.0, 0.0, 0.6514, 0.6939, 0.9882, 0.0, 0.6514, 0.6939, 1.0, 0.0, 0.6514, 0.6939, 1.0, 0.0, 0.6514, 0.6939, 1.0, 0.0, 0.6514, 0.6939, 1.0, 0.0, 0.6514, 0.6939, 0.8275, 0.0, 0.6514, 0.6939, 1.0, 0.0, 0.6514, 0.6939, 0.9882, 0.0, 0.6514, 0.6939, 0.8275, 0.0, 0.6514, 0.6939, 1.0, 0.0, 0.6514, 0.6939, 1.0, 0.0, 0.6514, 0.6939, 1.0, 0.0, 0.6514, 0.6939, 0.9294, 0.0, 0.6514, 0.6939, 1.0, 0.0, 0.6514, 0.6939, 1.0, 0.0, 0.6514, 0.6939, 0.6627, 0.0, 0.6514, 0.6939, 0.7529, 0.0, 0.6514, 0.6939, 1.0, 0.0, 0.6514, 0.6939, 1.0, 0.0, 0.6514, 0.6939, 1.0, 0.0, 0.6514, 0.6939, 1.0, 0.0, 0.6514, 0.6939, 1.0, 0.0, 0.6514, 0.6939, 1.0, 0.0, 0.6514, 0.6939, 0.6627, 0.0, 0.6514, 0.6939, 1.0, 0.0, 0.6514, 0.6939, 1.0, 0.0, 0.6514, 0.6939, 1.0, 0.0, 0.6514, 0.6939, 0.7529, 0.0, 0.6514, 0.6939, 0.6627, 0.0, 0.6514, 0.6939, 1.0, 0.0, 0.6514, 0.6939, 1.0, 0.0, 0.6514, 0.6939, 1.0, 0.0, 0.6514, 0.6939, 1.0, 0.0, 0.6514, 0.6939, 1.0, 0.0, 0.6514, 0.6939, 1.0, 0.0, 0.6514, 0.6939, 1.0, 0.0, 0.6514, 0.6939, 1.0, 0.0, 0.6514, 0.6939, 1.0, 0.0, 0.6514, 0.6939, 0.9961, 0.0, 0.6514, 0.6939, 1.0, 0.0, 0.6514, 0.6939, 1.0, 0.0, 0.6514, 0.6939, 0.9961, 0.0, 0.6514, 0.6939, 0.9882, 0.0, 0.6514, 0.6939, 1.0, 0.0, 0.6514, 0.6939, 1.0, 0.0, 0.6514, 0.6939, 1.0, 0.0, 0.6514, 0.6939, 1.0, 0.0, 0.6514, 0.6939, 1.0, 0.0, 0.6514, 0.6939, 1.0, 0.0, 0.6514, 0.6939, 1.0, 0.0, 0.6514, 0.6939, 1.0, 0.0, 0.6514, 0.6939, 1.0, 0.0, 0.6514, 0.6939, 1.0, 0.0, 0.6514, 0.6939, 1.0, 0.0, 0.6514, 0.6939, 1.0, 0.0, 0.6514, 0.6939, 1.0, 0.0, 0.6514, 0.6939, 1.0, 0.0, 0.6514, 0.6939, 1.0, 0.0, 0.6514, 0.6939, 1.0, 0.0, 0.6514, 0.6939, 1.0, 0.0, 0.6514, 0.6939, 1.0, 0.0, 0.6514, 0.6939, 1.0, 0.0, 0.6514, 0.6939, 1.0, 0.0, 0.6514, 0.6939, 1.0, 0.0, 0.6514, 0.6939, 1.0, 0.0, 0.6514, 0.6939, 1.0, 0.0, 0.6514, 0.6939, 1.0, 0.0, 0.6514, 0.6939, 1.0, 0.0, 0.6514, 0.6939, 1.0, 0.0, 0.6514, 0.6939, 1.0, 0.0, 0.6514, 0.6939, 1.0, 0.0, 0.6514, 0.6939, 1.0, 0.0, 0.6514, 0.6939, 1.0, 0.0, 0.6514, 0.6939, 1.0, 0.0, 0.6514, 0.6939, 1.0, 0.0, 0.6514, 0.6939, 1.0, 0.0, 0.6514, 0.6939, 1.0, 0.0, 0.6514, 0.6939, 1.0, 0.0, 0.6514, 0.6939, 1.0, 0.0, 0.6514, 0.6939, 1.0, 0.0, 0.6514, 0.6939, 1.0, 0.0, 0.6514, 0.6939, 1.0, 0.0, 0.6514, 0.6939, 1.0, 0.0, 0.6514, 0.6939, 1.0, 0.0, 0.6514, 0.6939, 1.0, 0.0, 0.6514, 0.6939, 1.0, 0.0, 0.6514, 0.6939, 1.0, 0.0, 0.6514, 0.6939, 1.0, 0.0, 0.6514, 0.6939, 1.0, 0.0, 0.6514, 0.6939, 1.0, 0.0, 0.6514, 0.6939, 1.0, 0.0, 0.6514, 0.6939, 1.0, 0.0, 0.6514, 0.6939, 1.0, 0.0, 0.6514, 0.6939, 1.0, 0.0, 0.6514, 0.6939, 1.0, 0.0, 0.6514, 0.6939, 1.0, 0.0, 0.6514, 0.6939, 1.0, 0.0, 0.6514, 0.6939, 1.0, 0.0, 0.6514, 0.6939, 1.0, 0.0, 0.6514, 0.6939, 1.0, 0.0, 0.6514, 0.6939, 1.0, 0.0, 0.6514, 0.6939, 1.0, 0.0, 0.6514, 0.6939, 1.0, 0.0, 0.6514, 0.6939, 1.0, 0.0, 0.6514, 0.6939, 1.0, 0.0, 0.6514, 0.6939, 1.0, 0.0, 0.6514, 0.6939, 1.0, 0.0, 0.6514, 0.6939, 1.0, 0.0, 0.6514, 0.6939, 1.0, 0.0, 0.6514, 0.6939, 1.0, 0.0, 0.6514, 0.6939, 1.0, 0.0, 0.6514, 0.6939, 1.0, 0.0, 0.6514, 0.6939, 1.0, 0.0, 0.6514, 0.6939, 1.0, 0.0, 0.6514, 0.6939, 1.0, 0.0, 0.6514, 0.6939, 1.0, 0.0, 0.6514, 0.6939, 1.0, 0.0, 0.6514, 0.6939, 1.0, 0.0, 0.6514, 0.6939, 1.0, 0.0, 0.6514, 0.6939, 1.0, 0.0, 0.6514, 0.6939, 1.0, 0.0, 0.6514, 0.6939, 1.0, 0.0, 0.6514, 0.6939, 1.0, 0.0, 0.6514, 0.6939, 1.0, 0.0, 0.6514, 0.6939, 1.0, 0.0, 0.6514, 0.6939, 1.0, 0.0, 0.6514, 0.6939, 1.0, 0.0, 0.6514, 0.6939, 1.0, 0.0, 0.6514, 0.6939, 1.0, 0.0, 0.6514, 0.6939, 1.0, 0.0, 0.6514, 0.6939, 1.0, 0.0, 0.6514, 0.6939, 1.0, 0.0, 0.6514, 0.6939, 1.0, 0.0, 0.6514, 0.6939, 1.0, 0.0, 0.6514, 0.6939, 1.0, 0.0, 0.6514, 0.6939, 1.0, 0.0, 0.6514, 0.6939, 1.0, 0.0, 0.6514, 0.6939, 1.0, 0.0, 0.6514, 0.6939, 1.0, 0.0, 0.6514, 0.6939, 1.0, 0.0, 0.6514, 0.6939, 1.0, 0.0, 0.6514, 0.6939, 1.0, 0.0, 0.6514, 0.6939, 1.0, 0.0, 0.6514, 0.6939, 1.0, 0.0, 0.6514, 0.6939, 1.0, 0.0, 0.6514, 0.6939, 1.0, 0.0, 0.6514, 0.6939, 1.0, 0.0, 0.6514, 0.6939, 1.0, 0.0, 0.6514, 0.6939, 1.0, 0.0, 0.6514, 0.6939, 1.0, 0.0, 0.6514, 0.6939, 1.0, 0.0, 0.6514, 0.6939, 1.0, 0.0, 0.6514, 0.6939, 1.0, 0.0, 0.6514, 0.6939, 1.0, 0.0, 0.6514, 0.6939, 1.0, 0.0, 0.6514, 0.6939, 1.0, 0.0, 0.6514, 0.6939, 1.0, 0.0, 0.6514, 0.6939, 1.0, 0.0, 0.6514, 0.6939, 1.0, 0.0, 0.6514, 0.6939, 1.0, 0.0, 0.6514, 0.6939, 1.0, 0.0, 0.6514, 0.6939, 0.9961, 0.0, 0.6514, 0.6939, 0.9961, 0.0, 0.6514, 0.6939, 1.0, 0.0, 0.6514, 0.6939, 1.0, 0.0, 0.6514, 0.6939, 1.0, 0.0, 0.6514, 0.6939, 1.0, 0.0, 0.6514, 0.6939, 1.0, 0.0, 0.6514, 0.6939, 1.0, 0.0, 0.6514, 0.6939, 0.9333, 0.0, 0.6514, 0.6939, 1.0, 0.0, 0.6514, 0.6939, 1.0, 0.0, 0.6514, 0.6939, 1.0, 0.0, 0.6514, 0.6939, 1.0, 0.0, 0.6514, 0.6939, 1.0, 0.0, 0.6514, 0.6939, 1.0, 0.0, 0.6514, 0.6939, 1.0, 0.0, 0.6514, 0.6939, 0.9804, 0.0, 0.6514, 0.6939, 0.9333, 0.0, 0.6514, 0.6939, 1.0, 0.0, 0.6514, 0.6939, 1.0, 0.0, 0.6514, 0.6939, 1.0, 0.0, 0.6514, 0.6939, 1.0, 0.0, 0.6514, 0.6939, 0.9333, 0.0, 0.6514, 0.6939, 0.9804, 0.0, 0.6514, 0.6939, 1.0, 0.0, 0.6514, 0.6939, 1.0, 0.0, 0.6514, 0.6939, 1.0, 0.0, 0.6514, 0.6939, 1.0, 0.0, 0.6514, 0.6939, 1.0, 0.0, 0.6514, 0.6939, 1.0, 0.0, 0.6514, 0.6939, 1.0, 0.0, 0.6514, 0.6939, 1.0, 0.0, 0.6514, 0.6939, 1.0, 0.0, 0.6514, 0.6939, 1.0, 0.0, 0.6514, 0.6939, 1.0, 0.0, 0.6514, 0.6939, 1.0, 0.0, 0.6514, 0.6939, 0.9294, 0.0, 0.6514, 0.6939, 0.9686, 0.0, 0.6514, 0.6939, 1.0, 0.0, 0.6514, 0.6939, 1.0, 0.0, 0.6514, 0.6939, 1.0, 0.0, 0.6514, 0.6939, 1.0, 0.0, 0.6514, 0.6939, 0.9294, 0.0, 0.6514, 0.6939, 1.0, 0.0, 0.6514, 0.6939, 1.0, 0.0, 0.6514, 0.6939, 1.0, 0.0, 0.6514, 0.6939, 1.0, 0.0, 0.6514, 0.6939, 1.0, 0.0, 0.6514, 0.6939, 1.0, 0.0, 0.6514, 0.6939, 1.0, 0.0, 0.6514, 0.6939, 0.9294, 0.0, 0.6514, 0.6939, 1.0, 0.0, 0.6514, 0.6939, 1.0, 0.0, 0.6514, 0.6939, 1.0, 0.0, 0.6514, 0.6939, 1.0, 0.0, 0.6514, 0.6939, 1.0, 0.0, 0.6514, 0.6939, 0.9294, 0.0, 0.6514, 0.6939, 1.0, 0.0, 0.6514, 0.6939, 1.0, 0.0, 0.6514, 0.6939, 1.0, 0.0, 0.6514, 0.6939, 1.0, 0.0, 0.6514, 0.6939, 0.8941, 0.0, 0.6514, 0.6939, 1.0, 0.0, 0.6514, 0.6939, 1.0, 0.0, 0.6514, 0.6939, 1.0, 0.0, 0.6514, 0.6939, 1.0, 0.0, 0.6514, 0.6939, 1.0, 0.0, 0.6514, 0.6939, 1.0, 0.0, 0.6514, 0.6939, 1.0, 0.0, 0.6514, 0.6939, 1.0, 0.0, 0.6514, 0.6939, 1.0, 0.0, 0.6514, 0.6939, 1.0, 0.0, 0.6514, 0.6939, 1.0, 0.0, 0.6514, 0.6939, 1.0, 0.0, 0.6514, 0.6939, 0.9804, 0.0, 0.6514, 0.6939, 1.0, 0.0, 0.6514, 0.6939, 1.0, 0.0, 0.6514, 0.6939, 0.9804, 0.0, 0.6514, 0.6939, 1.0, 0.0, 0.6514, 0.6939, 1.0, 0.0, 0.6514, 0.6939, 1.0, 0.0, 0.6514, 0.6939, 1.0, 0.0, 0.6514, 0.6939, 1.0, 0.0, 0.6514, 0.6939, 1.0, 0.0, 0.6514, 0.6939, 1.0, 0.0, 0.6514, 0.6939, 1.0, 0.0, 0.6514, 0.6939, 1.0, 0.0, 0.6514, 0.6939, 1.0, 0.0, 0.6514, 0.6939, 1.0, 0.0, 0.6514, 0.6939, 0.9451, 0.0, 0.6514, 0.6939, 0.8667, 0.0, 0.6514, 0.6939, 0.9294, 0.0, 0.6514, 0.6939, 1.0, 0.0, 0.6514, 0.6939, 1.0, 0.0, 0.6514, 0.6939, 0.9608, 0.0, 0.6514, 0.6939, 0.9725, 0.0, 0.6514, 0.6939, 0.9725, 0.0, 0.6514, 0.6939, 0.9608, 0.0, 0.6514, 0.6939, 0.8353, 0.0, 0.6514, 0.6939, 0.8941, 0.0, 0.6514, 0.6939, 1.0, 0.0, 0.6514, 0.6939, 1.0, 0.0, 0.6514, 0.6939, 1.0, 0.0, 0.6514, 0.6939, 1.0, 0.0, 0.6514, 0.6939, 1.0, 0.0, 0.6514, 0.6939, 0.9294, 0.0, 0.6514, 0.6939, 0.9686, 0.0, 0.6514, 0.6939, 0.9294, 0.0, 0.6514, 0.6939, 0.9333, 0.0, 0.6514, 0.6939, 0.9725, 0.0, 0.6514, 0.6939, 0.8941, 0.0, 0.6514, 0.6939, 1.0, 0.0, 0.6514, 0.6939, 1.0, 0.0, 0.6514, 0.6939, 1.0, 0.0, 0.6514, 0.6939, 0.9725, 0.0, 0.6514, 0.6939, 0.9333, 0.0, 0.6514, 0.6939, 1.0, 0.0, 0.6514, 0.6939, 1.0, 0.0, 0.6514, 0.6939, 1.0, 0.0, 0.6514, 0.6939, 1.0, 0.0, 0.6514, 0.6939, 1.0, 0.0, 0.6514, 0.6939, 0.9804, 0.0, 0.6514, 0.6939, 0.9686, 0.0, 0.6514, 0.6939, 1.0, 0.0, 0.6514, 0.6939, 1.0, 0.0, 0.6514, 0.6939, 0.9686, 0.0, 0.6514, 0.6939, 0.9569, 0.0, 0.6514, 0.6939, 1.0, 0.0, 0.6514, 0.6939, 1.0, 0.0, 0.6514, 0.6939, 0.9451, 0.0, 0.6514, 0.6939, 0.9412, 0.0, 0.6514, 0.6939, 1.0, 0.0, 0.6514, 0.6939, 1.0, 0.0, 0.6514, 0.6939, 1.0, 0.0, 0.6514, 0.6939, 1.0, 0.0, 0.6514, 0.6939, 1.0, 0.0, 0.6514, 0.6939, 1.0, 0.0, 0.6514, 0.6939, 1.0, 0.0, 0.6514, 0.6939, 1.0, 0.0, 0.6514, 0.6939, 1.0, 0.0, 0.6514, 0.6939, 1.0, 0.0, 0.6514, 0.6939, 1.0, 0.0, 0.6514, 0.6939, 1.0, 0.0, 0.6514, 0.6939, 1.0, 0.0, 0.6514, 0.6939, 1.0, 0.0, 0.6514, 0.6939, 1.0, 0.0, 0.6514, 0.6939, 1.0, 0.0, 0.6514, 0.6939, 1.0, 0.0, 0.6514, 0.6939, 1.0, 0.0, 0.6514, 0.6939, 1.0, 0.0, 0.6514, 0.6939, 1.0, 0.0, 0.6514, 0.6939, 1.0, 0.0, 0.6514, 0.6939, 0.9608, 0.0, 0.6514, 0.6939, 0.9529, 0.0, 0.6514, 0.6939, 0.9569, 0.0, 0.6514, 0.6939, 0.9686, 0.0, 0.6514, 0.6939, 0.9765, 0.0, 0.6514, 0.6939, 0.9608, 0.0, 0.6514, 0.6939, 0.9686, 0.0, 0.6514, 0.6939, 0.9804, 0.0, 0.6514, 0.6939, 0.9529, 0.0, 0.6514, 0.6939, 0.9412, 0.0, 0.6514, 0.6939, 0.9451, 0.0, 0.6514, 0.6939, 0.9569, 0.0, 0.6514, 0.6939, 1.0, 0.0, 0.6514, 0.6939, 0.9569, 0.0, 0.6514, 0.6939, 0.9451, 0.0, 0.6514, 0.6939, 1.0, 0.0, 0.6514, 0.6939, 1.0, 0.0, 0.6514, 0.6939, 0.9529, 0.0, 0.6514, 0.6939, 0.9608, 0.0, 0.6514, 0.6939, 1.0, 0.0, 0.6514, 0.6939, 1.0, 0.0, 0.6514, 0.6939, 0.9608, 0.0, 0.6514, 0.6939, 0.9765, 0.0, 0.6514, 0.6939, 1.0, 0.0, 0.6514, 0.6939, 1.0, 0.0, 0.6514, 0.6939, 0.9765, 0.0, 0.6514, 0.6939, 0.9804, 0.0, 0.6514, 0.6939, 1.0, 0.0, 0.6514, 0.6939, 1.0, 0.0, 0.6514, 0.6939, 0.9412, 0.0, 0.6514, 0.6939, 0.9529, 0.0, 0.6514, 0.6939, 1.0, 0.0, 0.6514, 0.6939, 1.0, 0.0, 0.6514, 0.6939, 1.0, 0.0, 0.6514, 0.6939, 0.8353, 0.0, 0.6514, 0.6939, 0.9608, 0.0, 0.6514, 0.6939, 1.0, 0.0, 0.6514, 0.6939, 1.0, 0.0, 0.6514, 0.6939, 0.9451, 0.0, 0.6514, 0.6939, 0.8353, 0.0, 0.6514, 0.6939, 1.0, 0.0, 0.6514, 0.6939, 0.9608, 0.0, 0.6514, 0.6939, 0.8667, 0.0, 0.6514, 0.6939, 0.9451, 0.0, 0.6514, 0.6939, 0.9294, 0.0, 0.6514, 0.6939, 0.8667, 0.0, 0.6514, 0.6939, 0.9608, 0.0, 0.6514, 0.6939, 0.9686, 0.0, 0.6514, 0.6939, 1.0, 0.0, 0.6514, 0.6939, 1.0, 0.0, 0.6514, 0.6939, 1.0, 0.0, 0.6514, 0.6939, 1.0, 0.0, 0.6514, 0.6939, 1.0, 0.0, 0.6514, 0.6939, 1.0, 0.0, 0.6514, 0.6939, 1.0, 0.0, 0.6514, 0.6939, 1.0, 0.0, 0.6514, 0.6939, 0.9686, 0.0, 0.6514, 0.6939, 0.9608, 0.0, 0.6514, 0.6939, 1.0, 0.0, 0.6514, 0.6939, 1.0, 0.0, 0.6514, 0.6939, 0.8941, 0.0, 0.6514, 0.6939, 0.8353, 0.0, 0.6514, 0.6939, 0.9451, 0.0, 0.6514, 0.6939, 1.0, 0.0, 0.6514, 0.6939, 1.0, 0.0, 0.6514, 0.6939, 1.0, 0.0, 0.6514, 0.6939, 1.0, 0.0, 0.6514, 0.6939, 1.0, 0.0, 0.6514, 0.6939, 1.0, 0.0, 0.6514, 0.6939, 1.0, 0.0, 0.6514, 0.6939, 1.0, 0.0, 0.6514, 0.6939, 1.0, 0.0, 0.6514, 0.6939, 1.0, 0.0, 0.6514, 0.6939, 1.0, 0.0, 0.6514, 0.6939, 1.0, 0.0, 0.6514, 0.6939, 1.0, 0.0, 0.6514, 0.6939, 1.0, 0.0, 0.6514, 0.6939, 1.0, 0.0, 0.6514, 0.6939, 1.0, 0.0, 0.6514, 0.6939, 1.0, 0.0, 0.6514, 0.6939, 1.0, 0.0, 0.6514, 0.6939, 1.0, 0.0, 0.6514, 0.6939, 1.0, 0.0, 0.6514, 0.6939, 1.0, 0.0, 0.6514, 0.6939, 1.0, 0.0, 0.6514, 0.6939, 1.0, 0.0, 0.6514, 0.6939, 1.0, 0.0, 0.6514, 0.6939, 1.0, 0.0, 0.6514, 0.6939, 1.0, 0.0, 0.6514, 0.6939, 1.0, 0.0, 0.6514, 0.6939, 1.0, 0.0, 0.6514, 0.6939, 1.0, 0.0, 0.6514, 0.6939, 1.0, 0.0, 0.6514, 0.6939, 1.0, 0.0, 0.6514, 0.6939, 1.0, 0.0, 0.6514, 0.6939, 1.0])
me_cube_001.materials.append(mat_material)
me_cube_001.update()
me_cube_002 = bpy.data.meshes.new('Cube.002')
me_cube_002.from_pydata([(-1.052, -1.0, -1.0), (1.052, -1.0, -1.0), (1.052, -1.0, 1.0), (1.0, 1.0, 1.0), (-0.4116, 1.632, 1.0), (-0.4116, 1.632, -1.0), (0.4116, 1.632, -1.0), (-1.052, -3.951, -1.0), (-0.7196, -3.951, 1.402), (-1.19, -0.9458, 0.3995), (1.13, 1.315, 0.3995), (1.19, -0.9458, 0.3995), (0.4653, 2.03, 0.3995), (-1.19, -4.282, 0.3995), (1.19, -4.282, 0.3995), (0.6814, -5.195, 0.3995), (1.19, -0.9458, -0.3666), (-0.4653, 2.03, -0.3666), (0.6814, -5.195, -0.3666), (-1.769, -0.9458, -0.4536), (-1.769, -0.9458, 0.4865), (-1.657, -4.282, -0.5644), (-1.657, -4.282, 0.5973), (-2.073, -0.9458, -1.099), (-2.073, -0.9458, 1.132), (-2.033, -4.282, -1.362), (-2.033, -4.282, 1.395), (-2.415, -0.9458, -1.176), (-2.415, -0.9458, 1.209), (-2.455, -4.282, -1.457), (-2.455, -4.282, 1.49), (-2.727, -0.9458, -0.6278), (-2.727, -0.9458, 0.6607), (-2.84, -4.282, -0.7797), (-2.84, -4.282, 0.8126), (-1.524, -1.129, 0.367), (-1.524, -4.183, 0.367), (-1.524, -4.183, -0.3341), (-1.524, -1.129, -0.3341), (-1.836, -0.7124, -0.3884), (-1.836, -0.7124, 0.4213), (-2.097, -0.7124, -0.9445), (-2.097, -0.7124, 0.9774), (-2.392, -0.7124, -1.011), (-2.392, -0.7124, 1.044), (-2.66, -0.7124, -0.5385), (-2.66, -0.7124, 0.5714), (-1.879, -4.9, -0.3451), (-1.879, -4.9, 0.378), (-2.113, -4.9, -0.8417), (-2.113, -4.9, 0.8746), (-2.376, -4.9, -0.901), (-2.376, -4.9, 0.9339), (-2.616, -4.9, -0.4792), (-2.616, -4.9, 0.5121), (-2.18, -6.286, -0.04869), (-2.18, -6.286, 0.08159), (-2.222, -6.286, -0.1381), (-2.222, -6.286, 0.171), (-2.27, -6.286, -0.1488), (-2.27, -6.286, 0.1817), (-2.313, -6.286, -0.07284), (-2.313, -6.286, 0.1057), (-1.918, -0.8279, -0.3075), (-1.918, -0.8279, 0.3404), (-2.127, -0.8279, -0.7524), (-2.127, -0.8279, 0.7853), (-2.363, -0.8279, -0.8056), (-2.363, -0.8279, 0.8385), (-2.577, -0.8279, -0.4276), (-2.577, -0.8279, 0.4605), (0.4936, -3.347, 2.697), (-0.3562, 1.924, 0.3097), (-0.3562, 1.924, -0.2768), (0.3562, 1.924, -0.2768), (0.4615, -0.6004, 0.9388), (-0.2258, -0.2938, 1.163), (0.2146, 0.2938, 1.163), (0.2258, -0.2938, 1.204), (-0.2726, -0.3547, 1.323), (-0.32, 0.3547, 1.323), (0.32, 0.3547, 1.323), (0.2726, -0.3547, 1.323), (-0.2552, -0.3079, 1.797), (0.3742, 0.3857, 1.849), (0.2552, -0.3079, 1.797), (-0.1989, -0.08958, 2.228), (-0.2004, 0.455, 2.179), (0.2004, 0.455, 2.179), (-0.2838, 0.2942, 1.382), (0.2825, 0.2942, 1.382), (-0.2671, 0.232, 1.744), (0.2776, 0.232, 1.744), (1.0, 1.0, -1.0), (-1.052, -1.0, 1.0), (-1.0, 1.0, -1.0), (-1.0, 1.0, 1.0), (0.4116, 1.632, 1.0), (1.052, -3.951, -1.0), (0.7196, -3.951, 1.402), (0.6027, -4.759, -1.0), (0.6027, -4.759, 1.0), (-0.6027, -4.759, 1.0), (-0.6027, -4.759, -1.0), (-1.13, 1.315, 0.3995), (-0.4653, 2.03, 0.3995), (-0.6814, -5.195, 0.3995), (1.13, 1.315, -0.3666), (-1.13, 1.315, -0.3666), (-1.19, -0.9458, -0.3666), (0.4653, 2.03, -0.3666), (-1.19, -4.282, -0.3666), (-0.6814, -5.195, -0.3666), (1.19, -4.282, -0.3666), (1.769, -0.9458, -0.4536), (1.769, -0.9458, 0.4865), (1.657, -4.282, -0.5644), (1.657, -4.282, 0.5973), (2.073, -0.9458, -1.099), (2.073, -0.9458, 1.132), (2.033, -4.282, -1.362), (2.033, -4.282, 1.395), (2.415, -0.9458, -1.176), (2.415, -0.9458, 1.209), (2.455, -4.282, -1.457), (2.455, -4.282, 1.49), (2.727, -0.9458, -0.6278), (2.727, -0.9458, 0.6607), (2.84, -4.282, -0.7797), (2.84, -4.282, 0.8126), (1.524, -1.129, 0.367), (1.524, -4.183, 0.367), (1.524, -4.183, -0.3341), (1.524, -1.129, -0.3341), (1.836, -0.7124, -0.3884), (1.836, -0.7124, 0.4213), (2.097, -0.7124, -0.9445), (2.097, -0.7124, 0.9774), (2.392, -0.7124, -1.011), (2.392, -0.7124, 1.044), (2.66, -0.7124, -0.5385), (2.66, -0.7124, 0.5714), (1.879, -4.9, -0.3451), (1.879, -4.9, 0.378), (2.113, -4.9, -0.8417), (2.113, -4.9, 0.8746), (2.376, -4.9, -0.901), (2.376, -4.9, 0.9339), (2.616, -4.9, -0.4792), (2.616, -4.9, 0.5121), (2.18, -6.286, -0.04869), (2.18, -6.286, 0.08159), (2.222, -6.286, -0.1381), (2.222, -6.286, 0.171), (2.27, -6.286, -0.1488), (2.27, -6.286, 0.1817), (2.313, -6.286, -0.07284), (2.313, -6.286, 0.1057), (1.918, -0.8279, -0.3075), (1.918, -0.8279, 0.3404), (2.127, -0.8279, -0.7524), (2.127, -0.8279, 0.7853), (2.363, -0.8279, -0.8056), (2.363, -0.8279, 0.8385), (2.577, -0.8279, -0.4276), (2.577, -0.8279, 0.4605), (-0.4936, -1.963, 2.697), (0.4936, -1.963, 2.697), (-0.4936, -3.347, 2.697), (0.3562, 1.924, 0.3097), (0.4385, 0.6004, 0.9388), (-0.4385, 0.6004, 0.9388), (-0.4615, -0.6004, 0.9388), (0.2258, -0.2938, 1.163), (-0.2146, 0.2938, 1.163), (0.265, 0.2938, 1.204), (-0.265, 0.2938, 1.204), (-0.2258, -0.2938, 1.204), (-0.3742, 0.3857, 1.849), (0.1989, -0.08958, 2.228), (0.2838, 0.2942, 1.382), (-0.2825, 0.2942, 1.382), (0.2671, 0.232, 1.744), (-0.2776, 0.232, 1.744), (0.1838, 0.3186, 2.042), (-0.1838, 0.3186, 2.042)], [], [(9, 94, 96, 104), (107, 93, 6, 110), (10, 3, 2, 11), (11, 2, 99, 14), (95, 93, 1, 0), (3, 96, 171, 170), (105, 4, 97, 12), (93, 95, 5, 6), (96, 3, 97, 4), (104, 96, 4, 105), (111, 7, 103, 112), (109, 0, 7, 111), (0, 1, 98, 7), (99, 2, 167, 71), (15, 101, 102, 106), (99, 8, 102, 101), (14, 99, 101, 15), (7, 98, 100, 103), (113, 14, 15, 18), (18, 15, 106, 112), (94, 9, 13, 8), (8, 13, 106, 102), (108, 104, 105, 17), (17, 105, 72, 73), (16, 11, 14, 113), (107, 10, 11, 16), (3, 10, 12, 97), (109, 9, 104, 108), (0, 109, 108, 95), (93, 107, 16, 1), (1, 16, 113, 98), (5, 17, 110, 6), (95, 108, 17, 5), (100, 18, 112, 103), (98, 113, 18, 100), (36, 35, 20, 22), (13, 111, 112, 106), (10, 107, 110, 12), (19, 21, 25, 23), (37, 36, 22, 21), (38, 37, 21, 19), (35, 38, 19, 20), (30, 34, 54, 52), (26, 30, 52, 50), (22, 20, 24, 26), (32, 28, 44, 46), (30, 28, 32, 34), (26, 24, 28, 30), (27, 31, 45, 43), (23, 25, 29, 27), (32, 31, 33, 34), (23, 27, 43, 41), (27, 29, 33, 31), (33, 29, 51, 53), (9, 109, 38, 35), (109, 111, 37, 38), (111, 13, 36, 37), (13, 9, 35, 36), (43, 45, 69, 67), (40, 39, 63, 64), (39, 41, 65, 63), (24, 20, 40, 42), (31, 32, 46, 45), (19, 23, 41, 39), (20, 19, 39, 40), (28, 24, 42, 44), (48, 50, 58, 56), (50, 52, 60, 58), (54, 53, 61, 62), (34, 33, 53, 54), (22, 26, 50, 48), (21, 22, 48, 47), (25, 21, 47, 49), (29, 25, 49, 51), (57, 58, 60, 59), (55, 56, 58, 57), (59, 60, 62, 61), (52, 54, 62, 60), (51, 49, 57, 59), (49, 47, 55, 57), (47, 48, 56, 55), (53, 51, 59, 61), (64, 63, 65, 66), (66, 65, 67, 68), (68, 67, 69, 70), (45, 46, 70, 69), (44, 42, 66, 68), (42, 40, 64, 66), (46, 44, 68, 70), (41, 43, 67, 65), (167, 166, 168, 71), (2, 94, 166, 167), (94, 8, 168, 166), (8, 99, 71, 168), (73, 72, 169, 74), (105, 12, 169, 72), (12, 110, 74, 169), (110, 17, 73, 74), (171, 172, 76, 174), (2, 3, 170, 75), (94, 2, 75, 172), (76, 173, 78, 177), (172, 75, 173, 76), (170, 171, 174, 77), (75, 170, 77, 173), (78, 175, 81, 82), (77, 174, 176, 175), (173, 77, 175, 78), (174, 76, 177, 176), (79, 82, 85, 83), (176, 177, 79, 80), (177, 78, 82, 79), (175, 176, 80, 81), (80, 178, 91, 89), (178, 87, 185, 91), (82, 81, 84, 85), (80, 79, 83, 178), (88, 87, 86, 179), (85, 84, 88, 179), (178, 83, 86, 87), (83, 85, 179, 86), (92, 91, 185, 184), (90, 89, 91, 92), (81, 80, 89, 90), (88, 84, 92, 184), (87, 88, 184, 185), (84, 81, 90, 92), (109, 111, 13, 9), (131, 117, 115, 130), (114, 118, 120, 116), (132, 116, 117, 131), (133, 114, 116, 132), (130, 115, 114, 133), (125, 147, 149, 129), (121, 145, 147, 125), (117, 121, 119, 115), (127, 141, 139, 123), (125, 129, 127, 123), (121, 125, 123, 119), (122, 138, 140, 126), (118, 122, 124, 120), (127, 129, 128, 126), (118, 136, 138, 122), (122, 126, 128, 124), (128, 148, 146, 124), (11, 130, 133, 16), (16, 133, 132, 113), (113, 132, 131, 14), (14, 131, 130, 11), (138, 162, 164, 140), (135, 159, 158, 134), (134, 158, 160, 136), (119, 137, 135, 115), (126, 140, 141, 127), (114, 134, 136, 118), (115, 135, 134, 114), (123, 139, 137, 119), (143, 151, 153, 145), (145, 153, 155, 147), (149, 157, 156, 148), (129, 149, 148, 128), (117, 143, 145, 121), (116, 142, 143, 117), (120, 144, 142, 116), (124, 146, 144, 120), (152, 154, 155, 153), (150, 152, 153, 151), (154, 156, 157, 155), (147, 155, 157, 149), (146, 154, 152, 144), (144, 152, 150, 142), (142, 150, 151, 143), (148, 156, 154, 146), (159, 161, 160, 158), (161, 163, 162, 160), (163, 165, 164, 162), (140, 164, 165, 141), (139, 163, 161, 137), (137, 161, 159, 135), (141, 165, 163, 139), (136, 160, 162, 138), (94, 172, 171, 96), (81, 180, 182, 84), (84, 182, 184, 88), (183, 185, 184, 182), (181, 183, 182, 180), (80, 181, 180, 81), (87, 185, 183, 178), (178, 183, 181, 80)])
_uv = me_cube_002.uv_layers.new(name='UVMap')
_uv.uv.foreach_set('vector', [0.5444, 0.0, 0.625, 0.0, 0.625, 0.25, 0.5444, 0.25, 0.4597, 0.5, 0.375, 0.5, 0.375, 0.5, 0.4597, 0.5, 0.5444, 0.5, 0.625, 0.5, 0.625, 0.75, 0.5444, 0.75, 0.5444, 0.75, 0.625, 0.75, 0.625, 0.75, 0.5444, 0.75, 0.125, 0.5, 0.375, 0.5, 0.375, 0.75, 0.125, 0.75, 0.625, 0.5, 0.875, 0.5, 0.875, 0.5, 0.625, 0.5, 0.5444, 0.25, 0.625, 0.25, 0.625, 0.5, 0.5444, 0.5, 0.375, 0.5, 0.125, 0.5, 0.125, 0.5, 0.375, 0.5, 0.875, 0.5, 0.625, 0.5, 0.625, 0.5, 0.875, 0.5, 0.5444, 0.25, 0.625, 0.25, 0.625, 0.25, 0.5444, 0.25, 0.4597, 0.0, 0.375, 0.0, 0.375, 0.0, 0.4597, 0.0, 0.4597, 0.0, 0.375, 0.0, 0.375, 0.0, 0.4597, 0.0, 0.125, 0.75, 0.375, 0.75, 0.375, 0.75, 0.125, 0.75, 0.625, 0.75, 0.625, 0.75, 0.625, 0.75, 0.625, 0.75, 0.5444, 0.75, 0.625, 0.75, 0.625, 1.0, 0.5444, 1.0, 0.625, 0.75, 0.875, 0.75, 0.875, 0.75, 0.625, 0.75, 0.5444, 0.75, 0.625, 0.75, 0.625, 0.75, 0.5444, 0.75, 0.125, 0.75, 0.375, 0.75, 0.375, 0.75, 0.125, 0.75, 0.4597, 0.75, 0.5444, 0.75, 0.5444, 0.75, 0.4597, 0.75, 0.4597, 0.75, 0.5444, 0.75, 0.5444, 1.0, 0.4597, 1.0, 0.625, 0.0, 0.5444, 0.0, 0.5444, 0.0, 0.625, 0.0, 0.625, 0.0, 0.5444, 0.0, 0.5444, 0.0, 0.625, 0.0, 0.4597, 0.25, 0.5444, 0.25, 0.5444, 0.25, 0.4597, 0.25, 0.4597, 0.25, 0.5444, 0.25, 0.5444, 0.25, 0.4597, 0.25, 0.4597, 0.75, 0.5444, 0.75, 0.5444, 0.75, 0.4597, 0.75, 0.4597, 0.5, 0.5444, 0.5, 0.5444, 0.75, 0.4597, 0.75, 0.625, 0.5, 0.5444, 0.5, 0.5444, 0.5, 0.625, 0.5, 0.4597, 0.0, 0.5444, 0.0, 0.5444, 0.25, 0.4597, 0.25, 0.375, 0.0, 0.4597, 0.0, 0.4597, 0.25, 0.375, 0.25, 0.375, 0.5, 0.4597, 0.5, 0.4597, 0.75, 0.375, 0.75, 0.375, 0.75, 0.4597, 0.75, 0.4597, 0.75, 0.375, 0.75, 0.375, 0.25, 0.4597, 0.25, 0.4597, 0.5, 0.375, 0.5, 0.375, 0.25, 0.4597, 0.25, 0.4597, 0.25, 0.375, 0.25, 0.375, 0.75, 0.4597, 0.75, 0.4597, 1.0, 0.375, 1.0, 0.375, 0.75, 0.4597, 0.75, 0.4597, 0.75, 0.375, 0.75, 0.5444, 0.0, 0.5444, 0.0, 0.5444, 0.0, 0.5444, 0.0, 0.5444, 0.0, 0.4597, 0.0, 0.4597, 0.0, 0.5444, 0.0, 0.5444, 0.5, 0.4597, 0.5, 0.4597, 0.5, 0.5444, 0.5, 0.4597, 0.0, 0.4597, 0.0, 0.4597, 0.0, 0.4597, 0.0, 0.4597, 0.0, 0.5444, 0.0, 0.5444, 0.0, 0.4597, 0.0, 0.4597, 0.0, 0.4597, 0.0, 0.4597, 0.0, 0.4597, 0.0, 0.5444, 0.0, 0.4597, 0.0, 0.4597, 0.0, 0.5444, 0.0, 0.5444, 0.0, 0.5444, 0.0, 0.5444, 0.0, 0.5444, 0.0, 0.5444, 0.0, 0.5444, 0.0, 0.5444, 0.0, 0.5444, 0.0, 0.5444, 0.0, 0.5444, 0.0, 0.5444, 0.0, 0.5444, 0.0, 0.5444, 0.0, 0.5444, 0.0, 0.5444, 0.0, 0.5444, 0.0, 0.5444, 0.0, 0.5444, 0.0, 0.5444, 0.0, 0.5444, 0.0, 0.5444, 0.0, 0.5444, 0.0, 0.5444, 0.0, 0.5444, 0.0, 0.4597, 0.0, 0.4597, 0.0, 0.4597, 0.0, 0.4597, 0.0, 0.4597, 0.0, 0.4597, 0.0, 0.4597, 0.0, 0.4597, 0.0, 0.5444, 0.0, 0.4597, 0.0, 0.4597, 0.0, 0.5444, 0.0, 0.4597, 0.0, 0.4597, 0.0, 0.4597, 0.0, 0.4597, 0.0, 0.4597, 0.0, 0.4597, 0.0, 0.4597, 0.0, 0.4597, 0.0, 0.4597, 0.0, 0.4597, 0.0, 0.4597, 0.0, 0.4597, 0.0, 0.5444, 0.0, 0.4597, 0.0, 0.4597, 0.0, 0.5444, 0.0, 0.4597, 0.0, 0.4597, 0.0, 0.4597, 0.0, 0.4597, 0.0, 0.4597, 0.0, 0.5444, 0.0, 0.5444, 0.0, 0.4597, 0.0, 0.5444, 0.0, 0.5444, 0.0, 0.5444, 0.0, 0.5444, 0.0, 0.4597, 0.0, 0.4597, 0.0, 0.4597, 0.0, 0.4597, 0.0, 0.5444, 0.0, 0.4597, 0.0, 0.4597, 0.0, 0.5444, 0.0, 0.4597, 0.0, 0.4597, 0.0, 0.4597, 0.0, 0.4597, 0.0, 0.5444, 0.0, 0.5444, 0.0, 0.5444, 0.0, 0.5444, 0.0, 0.4597, 0.0, 0.5444, 0.0, 0.5444, 0.0, 0.4597, 0.0, 0.4597, 0.0, 0.4597, 0.0, 0.4597, 0.0, 0.4597, 0.0, 0.5444, 0.0, 0.4597, 0.0, 0.4597, 0.0, 0.5444, 0.0, 0.5444, 0.0, 0.5444, 0.0, 0.5444, 0.0, 0.5444, 0.0, 0.5444, 0.0, 0.5444, 0.0, 0.5444, 0.0, 0.5444, 0.0, 0.5444, 0.0, 0.5444, 0.0, 0.5444, 0.0, 0.5444, 0.0, 0.5444, 0.0, 0.4597, 0.0, 0.4597, 0.0, 0.5444, 0.0, 0.5444, 0.0, 0.4597, 0.0, 0.4597, 0.0, 0.5444, 0.0, 0.5444, 0.0, 0.5444, 0.0, 0.5444, 0.0, 0.5444, 0.0, 0.4597, 0.0, 0.5444, 0.0, 0.5444, 0.0, 0.4597, 0.0, 0.4597, 0.0, 0.4597, 0.0, 0.4597, 0.0, 0.4597, 0.0, 0.4597, 0.0, 0.4597, 0.0, 0.4597, 0.0, 0.4597, 0.0, 0.4597, 0.0, 0.5444, 0.0, 0.5444, 0.0, 0.4597, 0.0, 0.4597, 0.0, 0.5444, 0.0, 0.5444, 0.0, 0.4597, 0.0, 0.4597, 0.0, 0.5444, 0.0, 0.5444, 0.0, 0.4597, 0.0, 0.5444, 0.0, 0.5444, 0.0, 0.5444, 0.0, 0.5444, 0.0, 0.4597, 0.0, 0.4597, 0.0, 0.4597, 0.0, 0.4597, 0.0, 0.4597, 0.0, 0.4597, 0.0, 0.4597, 0.0, 0.4597, 0.0, 0.4597, 0.0, 0.5444, 0.0, 0.5444, 0.0, 0.4597, 0.0, 0.4597, 0.0, 0.4597, 0.0, 0.4597, 0.0, 0.4597, 0.0, 0.5444, 0.0, 0.4597, 0.0, 0.4597, 0.0, 0.5444, 0.0, 0.5444, 0.0, 0.4597, 0.0, 0.4597, 0.0, 0.5444, 0.0, 0.5444, 0.0, 0.4597, 0.0, 0.4597, 0.0, 0.5444, 0.0, 0.4597, 0.0, 0.5444, 0.0, 0.5444, 0.0, 0.4597, 0.0, 0.5444, 0.0, 0.5444, 0.0, 0.5444, 0.0, 0.5444, 0.0, 0.5444, 0.0, 0.5444, 0.0, 0.5444, 0.0, 0.5444, 0.0, 0.5444, 0.0, 0.5444, 0.0, 0.5444, 0.0, 0.5444, 0.0, 0.4597, 0.0, 0.4597, 0.0, 0.4597, 0.0, 0.4597, 0.0, 0.625, 0.75, 0.875, 0.75, 0.875, 0.75, 0.625, 0.75, 0.625, 0.75, 0.875, 0.75, 0.875, 0.75, 0.625, 0.75, 0.625, 0.0, 0.625, 0.0, 0.625, 0.0, 0.625, 0.0, 0.875, 0.75, 0.625, 0.75, 0.625, 0.75, 0.875, 0.75, 0.4597, 0.25, 0.5444, 0.25, 0.5444, 0.5, 0.4597, 0.5, 0.5444, 0.25, 0.5444, 0.5, 0.5444, 0.5, 0.5444, 0.25, 0.5444, 0.5, 0.4597, 0.5, 0.4597, 0.5, 0.5444, 0.5, 0.4597, 0.5, 0.4597, 0.25, 0.4597, 0.25, 0.4597, 0.5, 0.625, 0.25, 0.625, 0.0, 0.625, 0.0, 0.625, 0.25, 0.625, 0.75, 0.625, 0.5, 0.625, 0.5, 0.625, 0.75, 0.875, 0.75, 0.625, 0.75, 0.625, 0.75, 0.875, 0.75, 0.875, 0.75, 0.625, 0.75, 0.625, 0.75, 0.875, 0.75, 0.875, 0.75, 0.625, 0.75, 0.625, 0.75, 0.875, 0.75, 0.625, 0.5, 0.875, 0.5, 0.875, 0.5, 0.625, 0.5, 0.625, 0.75, 0.625, 0.5, 0.625, 0.5, 0.625, 0.75, 0.625, 0.75, 0.625, 0.5, 0.625, 0.5, 0.625, 0.75, 0.625, 0.5, 0.875, 0.5, 0.875, 0.5, 0.625, 0.5, 0.625, 0.75, 0.625, 0.5, 0.625, 0.5, 0.625, 0.75, 0.625, 0.25, 0.625, 0.0, 0.625, 0.0, 0.625, 0.25, 0.875, 0.75, 0.625, 0.75, 0.625, 0.75, 0.875, 0.75, 0.625, 0.25, 0.625, 0.0, 0.625, 0.0, 0.625, 0.25, 0.875, 0.75, 0.625, 0.75, 0.625, 0.75, 0.875, 0.75, 0.625, 0.5, 0.875, 0.5, 0.875, 0.5, 0.625, 0.5, 0.625, 0.25, 0.625, 0.25, 0.625, 0.25, 0.625, 0.25, 0.625, 0.25, 0.625, 0.25, 0.625, 0.25, 0.625, 0.25, 0.625, 0.75, 0.625, 0.5, 0.625, 0.5, 0.625, 0.75, 0.625, 0.25, 0.625, 0.0, 0.625, 0.0, 0.625, 0.25, 0.625, 0.5, 0.875, 0.5, 0.875, 0.75, 0.625, 0.75, 0.625, 0.75, 0.625, 0.5, 0.625, 0.5, 0.625, 0.75, 0.625, 0.25, 0.625, 0.0, 0.625, 0.0, 0.625, 0.25, 0.875, 0.75, 0.625, 0.75, 0.625, 0.75, 0.875, 0.75, 0.625, 0.5, 0.875, 0.5, 0.875, 0.5, 0.625, 0.5, 0.625, 0.5, 0.875, 0.5, 0.875, 0.5, 0.625, 0.5, 0.625, 0.5, 0.875, 0.5, 0.875, 0.5, 0.625, 0.5, 0.625, 0.5, 0.625, 0.5, 0.625, 0.5, 0.625, 0.5, 0.875, 0.5, 0.625, 0.5, 0.625, 0.5, 0.875, 0.5, 0.625, 0.5, 0.625, 0.5, 0.625, 0.5, 0.625, 0.5, 0.4597, 0.75, 0.4597, 0.75, 0.5444, 0.75, 0.5444, 0.75, 0.5444, 0.0, 0.5444, 0.0, 0.5444, 0.0, 0.5444, 0.0, 0.4597, 0.0, 0.4597, 0.0, 0.4597, 0.0, 0.4597, 0.0, 0.4597, 0.0, 0.4597, 0.0, 0.5444, 0.0, 0.5444, 0.0, 0.4597, 0.0, 0.4597, 0.0, 0.4597, 0.0, 0.4597, 0.0, 0.5444, 0.0, 0.5444, 0.0, 0.4597, 0.0, 0.4597, 0.0, 0.5444, 0.0, 0.5444, 0.0, 0.5444, 0.0, 0.5444, 0.0, 0.5444, 0.0, 0.5444, 0.0, 0.5444, 0.0, 0.5444, 0.0, 0.5444, 0.0, 0.5444, 0.0, 0.5444, 0.0, 0.5444, 0.0, 0.5444, 0.0, 0.5444, 0.0, 0.5444, 0.0, 0.5444, 0.0, 0.5444, 0.0, 0.5444, 0.0, 0.5444, 0.0, 0.5444, 0.0, 0.5444, 0.0, 0.5444, 0.0, 0.5444, 0.0, 0.5444, 0.0, 0.4597, 0.0, 0.4597, 0.0, 0.4597, 0.0, 0.4597, 0.0, 0.4597, 0.0, 0.4597, 0.0, 0.4597, 0.0, 0.4597, 0.0, 0.5444, 0.0, 0.5444, 0.0, 0.4597, 0.0, 0.4597, 0.0, 0.4597, 0.0, 0.4597, 0.0, 0.4597, 0.0, 0.4597, 0.0, 0.4597, 0.0, 0.4597, 0.0, 0.4597, 0.0, 0.4597, 0.0, 0.4597, 0.0, 0.4597, 0.0, 0.4597, 0.0, 0.4597, 0.0, 0.5444, 0.0, 0.5444, 0.0, 0.4597, 0.0, 0.4597, 0.0, 0.4597, 0.0, 0.4597, 0.0, 0.4597, 0.0, 0.4597, 0.0, 0.4597, 0.0, 0.4597, 0.0, 0.5444, 0.0, 0.5444, 0.0, 0.5444, 0.0, 0.5444, 0.0, 0.5444, 0.0, 0.5444, 0.0, 0.4597, 0.0, 0.4597, 0.0, 0.4597, 0.0, 0.4597, 0.0, 0.5444, 0.0, 0.5444, 0.0, 0.4597, 0.0, 0.4597, 0.0, 0.4597, 0.0, 0.4597, 0.0, 0.4597, 0.0, 0.4597, 0.0, 0.5444, 0.0, 0.5444, 0.0, 0.5444, 0.0, 0.5444, 0.0, 0.4597, 0.0, 0.4597, 0.0, 0.5444, 0.0, 0.5444, 0.0, 0.4597, 0.0, 0.4597, 0.0, 0.4597, 0.0, 0.4597, 0.0, 0.5444, 0.0, 0.5444, 0.0, 0.4597, 0.0, 0.4597, 0.0, 0.5444, 0.0, 0.5444, 0.0, 0.5444, 0.0, 0.5444, 0.0, 0.5444, 0.0, 0.5444, 0.0, 0.5444, 0.0, 0.5444, 0.0, 0.5444, 0.0, 0.5444, 0.0, 0.5444, 0.0, 0.5444, 0.0, 0.5444, 0.0, 0.5444, 0.0, 0.4597, 0.0, 0.4597, 0.0, 0.5444, 0.0, 0.5444, 0.0, 0.4597, 0.0, 0.4597, 0.0, 0.5444, 0.0, 0.5444, 0.0, 0.5444, 0.0, 0.5444, 0.0, 0.4597, 0.0, 0.4597, 0.0, 0.5444, 0.0, 0.5444, 0.0, 0.4597, 0.0, 0.4597, 0.0, 0.4597, 0.0, 0.4597, 0.0, 0.4597, 0.0, 0.4597, 0.0, 0.4597, 0.0, 0.4597, 0.0, 0.4597, 0.0, 0.4597, 0.0, 0.5444, 0.0, 0.5444, 0.0, 0.4597, 0.0, 0.4597, 0.0, 0.5444, 0.0, 0.5444, 0.0, 0.4597, 0.0, 0.4597, 0.0, 0.5444, 0.0, 0.5444, 0.0, 0.5444, 0.0, 0.5444, 0.0, 0.5444, 0.0, 0.5444, 0.0, 0.4597, 0.0, 0.4597, 0.0, 0.4597, 0.0, 0.4597, 0.0, 0.4597, 0.0, 0.4597, 0.0, 0.4597, 0.0, 0.4597, 0.0, 0.4597, 0.0, 0.4597, 0.0, 0.5444, 0.0, 0.5444, 0.0, 0.4597, 0.0, 0.4597, 0.0, 0.4597, 0.0, 0.4597, 0.0, 0.5444, 0.0, 0.5444, 0.0, 0.4597, 0.0, 0.4597, 0.0, 0.5444, 0.0, 0.5444, 0.0, 0.4597, 0.0, 0.4597, 0.0, 0.5444, 0.0, 0.5444, 0.0, 0.4597, 0.0, 0.4597, 0.0, 0.4597, 0.0, 0.4597, 0.0, 0.5444, 0.0, 0.5444, 0.0, 0.5444, 0.0, 0.5444, 0.0, 0.5444, 0.0, 0.5444, 0.0, 0.5444, 0.0, 0.5444, 0.0, 0.5444, 0.0, 0.5444, 0.0, 0.5444, 0.0, 0.5444, 0.0, 0.5444, 0.0, 0.5444, 0.0, 0.4597, 0.0, 0.4597, 0.0, 0.4597, 0.0, 0.4597, 0.0, 0.625, 0.75, 0.625, 0.75, 0.625, 0.5, 0.625, 0.5, 0.625, 0.25, 0.625, 0.25, 0.625, 0.25, 0.625, 0.25, 0.625, 0.25, 0.625, 0.25, 0.625, 0.25, 0.625, 0.25, 0.625, 0.5, 0.625, 0.5, 0.875, 0.5, 0.875, 0.5, 0.625, 0.5, 0.625, 0.5, 0.875, 0.5, 0.875, 0.5, 0.625, 0.5, 0.625, 0.5, 0.875, 0.5, 0.875, 0.5, 0.625, 0.5, 0.625, 0.5, 0.625, 0.5, 0.625, 0.5, 0.625, 0.5, 0.625, 0.5, 0.625, 0.5, 0.625, 0.5])
_ca = me_cube_002.color_attributes.new('Attribute', 'BYTE_COLOR', 'CORNER')
_ca.data.foreach_set('color', [1.0, 0.08866, 0.05951, 1.0, 1.0, 0.08866, 0.05951, 1.0, 1.0, 0.08866, 0.05951, 0.9922, 1.0, 0.08866, 0.05951, 0.8706, 1.0, 0.08866, 0.05951, 1.0, 1.0, 0.08866, 0.05951, 1.0, 1.0, 0.08866, 0.05951, 1.0, 1.0, 0.08866, 0.05951, 0.9255, 1.0, 0.08866, 0.05951, 0.9373, 1.0, 0.08866, 0.05951, 0.7882, 1.0, 0.08866, 0.05951, 1.0, 1.0, 0.08866, 0.05951, 1.0, 1.0, 0.08866, 0.05951, 1.0, 1.0, 0.08866, 0.05951, 1.0, 1.0, 0.08866, 0.05951, 1.0, 1.0, 0.08866, 0.05951, 1.0, 1.0, 0.08866, 0.05951, 0.7843, 1.0, 0.08866, 0.05951, 1.0, 1.0, 0.08866, 0.05951, 1.0, 1.0, 0.08866, 0.05951, 1.0, 1.0, 0.08866, 0.05951, 0.7882, 1.0, 0.08866, 0.05951, 0.9922, 1.0, 0.08866, 0.05951, 1.0, 1.0, 0.08866, 0.05951, 1.0, 1.0, 0.08866, 0.05951, 0.7882, 1.0, 0.08866, 0.05951, 0.6706, 1.0, 0.08866, 0.05951, 0.8118, 1.0, 0.08866, 0.05951, 0.8392, 1.0, 0.08866, 0.05951, 1.0, 1.0, 0.08866, 0.05951, 0.7843, 1.0, 0.08866, 0.05951, 0.9922, 1.0, 0.08866, 0.05951, 1.0, 1.0, 0.08866, 0.05951, 0.9922, 1.0, 0.08866, 0.05951, 0.7882, 1.0, 0.08866, 0.05951, 0.8118, 1.0, 0.08866, 0.05951, 0.6706, 1.0, 0.08866, 0.05951, 0.8706, 1.0, 0.08866, 0.05951, 0.9922, 1.0, 0.08866, 0.05951, 0.6706, 1.0, 0.08866, 0.05951, 0.7882, 1.0, 0.08866, 0.05951, 1.0, 1.0, 0.08866, 0.05951, 1.0, 1.0, 0.08866, 0.05951, 1.0, 1.0, 0.08866, 0.05951, 1.0, 1.0, 0.08866, 0.05951, 1.0, 1.0, 0.08866, 0.05951, 1.0, 1.0, 0.08866, 0.05951, 1.0, 1.0, 0.08866, 0.05951, 1.0, 1.0, 0.08866, 0.05951, 1.0, 1.0, 0.08866, 0.05951, 1.0, 1.0, 0.08866, 0.05951, 1.0, 1.0, 0.08866, 0.05951, 1.0, 1.0, 0.08866, 0.05951, 1.0, 1.0, 0.08866, 0.05951, 1.0, 1.0, 0.08866, 0.05951, 1.0, 1.0, 0.08866, 0.05951, 1.0, 1.0, 0.08866, 0.05951, 1.0, 1.0, 0.08866, 0.05951, 1.0, 1.0, 0.08866, 0.05951, 1.0, 1.0, 0.08866, 0.05951, 1.0, 1.0, 0.08866, 0.05951, 1.0, 1.0, 0.08866, 0.05951, 1.0, 1.0, 0.08866, 0.05951, 1.0, 1.0, 0.08866, 0.05951, 1.0, 1.0, 0.08866, 0.05951, 1.0, 1.0, 0.08866, 0.05951, 1.0, 1.0, 0.08866, 0.05951, 1.0, 1.0, 0.08866, 0.05951, 1.0, 1.0, 0.08866, 0.05951, 1.0, 1.0, 0.08866, 0.05951, 1.0, 1.0, 0.08866, 0.05951, 1.0, 1.0, 0.08866, 0.05951, 1.0, 1.0, 0.08866, 0.05951, 1.0, 1.0, 0.08866, 0.05951, 1.0, 1.0, 0.08866, 0.05951, 1.0, 1.0, 0.08866, 0.05951, 1.0, 1.0, 0.08866, 0.05951, 1.0, 1.0, 0.08866, 0.05951, 1.0, 1.0, 0.08866, 0.05951, 1.0, 1.0, 0.08866, 0.05951, 1.0, 1.0, 0.08866, 0.05951, 1.0, 1.0, 0.08866, 0.05951, 1.0, 1.0, 0.08866, 0.05951, 1.0, 1.0, 0.08866, 0.05951, 1.0, 1.0, 0.08866, 0.05951, 1.0, 1.0, 0.08866, 0.05951, 1.0, 1.0, 0.08866, 0.05951, 1.0, 1.0, 0.08866, 0.05951, 1.0, 1.0, 0.08866, 0.05951, 0.7843, 1.0, 0.08866, 0.05951, 0.8706, 1.0, 0.08866, 0.05951, 0.7882, 1.0, 0.08866, 0.05951, 0.8118, 1.0, 0.08866, 0.05951, 0.8118, 1.0, 0.08866, 0.05951, 0.7882, 1.0, 0.08866, 0.05951, 0.7961, 1.0, 0.08866, 0.05951, 0.8667, 1.0, 0.08866, 0.05951, 1.0, 1.0, 0.08866, 0.05951, 1.0, 1.0, 0.08866, 0.05951, 1.0, 1.0, 0.08866, 0.05951, 1.0, 1.0, 0.08866, 0.05951, 1.0, 1.0, 0.08866, 0.05951, 0.9373, 1.0, 0.08866, 0.05951, 1.0, 1.0, 0.08866, 0.05951, 1.0, 1.0, 0.08866, 0.05951, 0.7882, 1.0, 0.08866, 0.05951, 0.9373, 1.0, 0.08866, 0.05951, 0.8392, 1.0, 0.08866, 0.05951, 0.8118, 1.0, 0.08866, 0.05951, 1.0, 1.0, 0.08866, 0.05951, 1.0, 1.0, 0.08866, 0.05951, 0.8706, 1.0, 0.08866, 0.05951, 0.7843, 1.0, 0.08866, 0.05951, 1.0, 1.0, 0.08866, 0.05951, 1.0, 1.0, 0.08866, 0.05951, 0.7843, 1.0, 0.08866, 0.05951, 0.7843, 1.0, 0.08866, 0.05951, 1.0, 1.0, 0.08866, 0.05951, 1.0, 1.0, 0.08866, 0.05951, 1.0, 1.0, 0.08866, 0.05951, 1.0, 1.0, 0.08866, 0.05951, 1.0, 1.0, 0.08866, 0.05951, 1.0, 1.0, 0.08866, 0.05951, 1.0, 1.0, 0.08866, 0.05951, 1.0, 1.0, 0.08866, 0.05951, 0.9922, 1.0, 0.08866, 0.05951, 0.8118, 1.0, 0.08866, 0.05951, 0.9255, 1.0, 0.08866, 0.05951, 1.0, 1.0, 0.08866, 0.05951, 0.7843, 1.0, 0.08866, 0.05951, 0.7843, 1.0, 0.08866, 0.05951, 0.8118, 1.0, 0.08866, 0.05951, 0.9922, 1.0, 0.08866, 0.05951, 1.0, 1.0, 0.08866, 0.05951, 1.0, 1.0, 0.08866, 0.05951, 1.0, 1.0, 0.08866, 0.05951, 1.0, 1.0, 0.08866, 0.05951, 1.0, 1.0, 0.08866, 0.05951, 1.0, 1.0, 0.08866, 0.05951, 1.0, 1.0, 0.08866, 0.05951, 1.0, 1.0, 0.08866, 0.05951, 1.0, 1.0, 0.08866, 0.05951, 1.0, 1.0, 0.08866, 0.05951, 1.0, 1.0, 0.08866, 0.05951, 1.0, 1.0, 0.08866, 0.05951, 1.0, 1.0, 0.08866, 0.05951, 1.0, 1.0, 0.08866, 0.05951, 1.0, 1.0, 0.08866, 0.05951, 1.0, 1.0, 0.08866, 0.05951, 0.9373, 1.0, 0.08866, 0.05951, 1.0, 1.0, 0.08866, 0.05951, 0.9255, 1.0, 0.08866, 0.05951, 0.8392, 1.0, 0.08866, 0.05951, 1.0, 1.0, 0.08866, 0.05951, 1.0, 1.0, 0.08866, 0.05951, 1.0, 1.0, 0.08866, 0.05951, 1.0, 1.0, 0.08866, 0.05951, 1.0, 1.0, 0.08866, 0.05951, 1.0, 1.0, 0.08866, 0.05951, 1.0, 1.0, 0.08866, 0.05951, 1.0, 1.0, 0.08866, 0.05951, 1.0, 1.0, 0.08866, 0.05951, 1.0, 1.0, 0.08866, 0.05951, 1.0, 1.0, 0.08866, 0.05951, 1.0, 1.0, 0.08866, 0.05951, 1.0, 1.0, 0.08866, 0.05951, 1.0, 1.0, 0.08866, 0.05951, 1.0, 1.0, 0.08866, 0.05951, 1.0, 1.0, 0.08866, 0.05951, 1.0, 1.0, 0.08866, 0.05951, 1.0, 1.0, 0.08866, 0.05951, 1.0, 1.0, 0.08866, 0.05951, 1.0, 1.0, 0.08866, 0.05951, 1.0, 1.0, 0.08866, 0.05951, 1.0, 1.0, 0.08866, 0.05951, 1.0, 1.0, 0.08866, 0.05951, 1.0, 1.0, 0.08866, 0.05951, 1.0, 1.0, 0.08866, 0.05951, 1.0, 1.0, 0.08866, 0.05951, 1.0, 1.0, 0.08866, 0.05951, 1.0, 1.0, 0.08866, 0.05951, 1.0, 1.0, 0.08866, 0.05951, 1.0, 1.0, 0.08866, 0.05951, 1.0, 1.0, 0.08866, 0.05951, 1.0, 1.0, 0.08866, 0.05951, 1.0, 1.0, 0.08866, 0.05951, 1.0, 1.0, 0.08866, 0.05951, 1.0, 1.0, 0.08866, 0.05951, 1.0, 1.0, 0.08866, 0.05951, 1.0, 1.0, 0.08866, 0.05951, 1.0, 1.0, 0.08866, 0.05951, 1.0, 1.0, 0.08866, 0.05951, 1.0, 1.0, 0.08866, 0.05951, 1.0, 1.0, 0.08866, 0.05951, 1.0, 1.0, 0.08866, 0.05951, 1.0, 1.0, 0.08866, 0.05951, 1.0, 1.0, 0.08866, 0.05951, 1.0, 1.0, 0.08866, 0.05951, 1.0, 1.0, 0.08866, 0.05951, 1.0, 1.0, 0.08866, 0.05951, 1.0, 1.0, 0.08866, 0.05951, 1.0, 1.0, 0.08866, 0.05951, 1.0, 1.0, 0.08866, 0.05951, 1.0, 1.0, 0.08866, 0.05951, 1.0, 1.0, 0.08866, 0.05951, 1.0, 1.0, 0.08866, 0.05951, 1.0, 1.0, 0.08866, 0.05951, 1.0, 1.0, 0.08866, 0.05951, 1.0, 1.0, 0.08866, 0.05951, 1.0, 1.0, 0.08866, 0.05951, 1.0, 1.0, 0.08866, 0.05951, 1.0, 1.0, 0.08866, 0.05951, 1.0, 1.0, 0.08866, 0.05951, 1.0, 1.0, 0.08866, 0.05951, 1.0, 1.0, 0.08866, 0.05951, 1.0, 1.0, 0.08866, 0.05951, 1.0, 1.0, 0.08866, 0.05951, 1.0, 1.0, 0.08866, 0.05951, 1.0, 1.0, 0.08866, 0.05951, 1.0, 1.0, 0.08866, 0.05951, 1.0, 1.0, 0.08866, 0.05951, 1.0, 1.0, 0.08866, 0.05951, 1.0, 1.0, 0.08866, 0.05951, 1.0, 1.0, 0.08866, 0.05951, 1.0, 1.0, 0.08866, 0.05951, 1.0, 1.0, 0.08866, 0.05951, 1.0, 1.0, 0.08866, 0.05951, 1.0, 1.0, 0.08866, 0.05951, 1.0, 1.0, 0.08866, 0.05951, 1.0, 1.0, 0.08866, 0.05951, 1.0, 1.0, 0.08866, 0.05951, 1.0, 1.0, 0.08866, 0.05951, 1.0, 1.0, 0.08866, 0.05951, 1.0, 1.0, 0.08866, 0.05951, 1.0, 1.0, 0.08866, 0.05951, 1.0, 1.0, 0.08866, 0.05951, 1.0, 1.0, 0.08866, 0.05951, 1.0, 1.0, 0.08866, 0.05951, 1.0, 1.0, 0.08866, 0.05951, 1.0, 1.0, 0.08866, 0.05951, 1.0, 1.0, 0.08866, 0.05951, 1.0, 1.0, 0.08866, 0.05951, 1.0, 1.0, 0.08866, 0.05951, 1.0, 1.0, 0.08866, 0.05951, 1.0, 1.0, 0.08866, 0.05951, 1.0, 1.0, 0.08866, 0.05951, 1.0, 1.0, 0.08866, 0.05951, 1.0, 1.0, 0.08866, 0.05951, 1.0, 1.0, 0.08866, 0.05951, 1.0, 1.0, 0.08866, 0.05951, 1.0, 1.0, 0.08866, 0.05951, 1.0, 1.0, 0.08866, 0.05951, 1.0, 1.0, 0.08866, 0.05951, 1.0, 1.0, 0.08866, 0.05951, 1.0, 1.0, 0.08866, 0.05951, 1.0, 1.0, 0.08866, 0.05951, 1.0, 1.0, 0.08866, 0.05951, 1.0, 1.0, 0.08866, 0.05951, 1.0, 1.0, 0.08866, 0.05951, 1.0, 1.0, 0.08866, 0.05951, 1.0, 1.0, 0.08866, 0.05951, 1.0, 1.0, 0.08866, 0.05951, 1.0, 1.0, 0.08866, 0.05951, 1.0, 1.0, 0.08866, 0.05951, 1.0, 1.0, 0.08866, 0.05951, 1.0, 1.0, 0.08866, 0.05951, 1.0, 1.0, 0.08866, 0.05951, 1.0, 1.0, 0.08866, 0.05951, 1.0, 1.0, 0.08866, 0.05951, 1.0, 1.0, 0.08866, 0.05951, 1.0, 1.0, 0.08866, 0.05951, 1.0, 1.0, 0.08866, 0.05951, 1.0, 1.0, 0.08866, 0.05951, 1.0, 1.0, 0.08866, 0.05951, 1.0, 1.0, 0.08866, 0.05951, 1.0, 1.0, 0.08866, 0.05951, 1.0, 1.0, 0.08866, 0.05951, 1.0, 1.0, 0.08866, 0.05951, 1.0, 1.0, 0.08866, 0.05951, 1.0, 1.0, 0.08866, 0.05951, 1.0, 1.0, 0.08866, 0.05951, 1.0, 1.0, 0.08866, 0.05951, 1.0, 1.0, 0.08866, 0.05951, 1.0, 1.0, 0.08866, 0.05951, 1.0, 1.0, 0.08866, 0.05951, 1.0, 1.0, 0.08866, 0.05951, 1.0, 1.0, 0.08866, 0.05951, 1.0, 1.0, 0.08866, 0.05951, 1.0, 1.0, 0.08866, 0.05951, 1.0, 1.0, 0.08866, 0.05951, 1.0, 1.0, 0.08866, 0.05951, 1.0, 1.0, 0.08866, 0.05951, 1.0, 1.0, 0.08866, 0.05951, 1.0, 1.0, 0.08866, 0.05951, 1.0, 1.0, 0.08866, 0.05951, 1.0, 1.0, 0.08866, 0.05951, 1.0, 1.0, 0.08866, 0.05951, 1.0, 1.0, 0.08866, 0.05951, 1.0, 1.0, 0.08866, 0.05951, 1.0, 1.0, 0.08866, 0.05951, 1.0, 1.0, 0.08866, 0.05951, 1.0, 1.0, 0.08866, 0.05951, 1.0, 1.0, 0.08866, 0.05951, 1.0, 1.0, 0.08866, 0.05951, 1.0, 1.0, 0.08866, 0.05951, 1.0, 1.0, 0.08866, 0.05951, 1.0, 1.0, 0.08866, 0.05951, 1.0, 1.0, 0.08866, 0.05951, 1.0, 1.0, 0.08866, 0.05951, 1.0, 1.0, 0.08866, 0.05951, 1.0, 1.0, 0.08866, 0.05951, 1.0, 1.0, 0.08866, 0.05951, 1.0, 1.0, 0.08866, 0.05951, 1.0, 1.0, 0.08866, 0.05951, 1.0, 1.0, 0.08866, 0.05951, 1.0, 1.0, 0.08866, 0.05951, 1.0, 1.0, 0.08866, 0.05951, 1.0, 1.0, 0.08866, 0.05951, 1.0, 1.0, 0.08866, 0.05951, 1.0, 1.0, 0.08866, 0.05951, 1.0, 1.0, 0.08866, 0.05951, 1.0, 1.0, 0.08866, 0.05951, 1.0, 1.0, 0.08866, 0.05951, 1.0, 1.0, 0.08866, 0.05951, 1.0, 1.0, 0.08866, 0.05951, 1.0, 1.0, 0.08866, 0.05951, 1.0, 1.0, 0.08866, 0.05951, 1.0, 1.0, 0.08866, 0.05951, 1.0, 1.0, 0.08866, 0.05951, 1.0, 1.0, 0.08866, 0.05951, 1.0, 1.0, 0.08866, 0.05951, 1.0, 1.0, 0.08866, 0.05951, 1.0, 1.0, 0.08866, 0.05951, 1.0, 1.0, 0.08866, 0.05951, 1.0, 1.0, 0.08866, 0.05951, 1.0, 1.0, 0.08866, 0.05951, 1.0, 1.0, 0.08866, 0.05951, 1.0, 1.0, 0.08866, 0.05951, 1.0, 1.0, 0.08866, 0.05951, 1.0, 1.0, 0.08866, 0.05951, 1.0, 1.0, 0.08866, 0.05951, 1.0, 1.0, 0.08866, 0.05951, 1.0, 1.0, 0.08866, 0.05951, 1.0, 1.0, 0.08866, 0.05951, 1.0, 1.0, 0.08866, 0.05951, 1.0, 1.0, 0.08866, 0.05951, 1.0, 1.0, 0.08866, 0.05951, 1.0, 1.0, 0.08866, 0.05951, 1.0, 1.0, 0.08866, 0.05951, 1.0, 1.0, 0.08866, 0.05951, 1.0, 1.0, 0.08866, 0.05951, 1.0, 1.0, 0.08866, 0.05951, 1.0, 1.0, 0.08866, 0.05951, 1.0, 1.0, 0.08866, 0.05951, 1.0, 1.0, 0.08866, 0.05951, 1.0, 1.0, 0.08866, 0.05951, 1.0, 1.0, 0.08866, 0.05951, 1.0, 1.0, 0.08866, 0.05951, 1.0, 1.0, 0.08866, 0.05951, 1.0, 1.0, 0.08866, 0.05951, 1.0, 1.0, 0.08866, 0.05951, 1.0, 1.0, 0.08866, 0.05951, 1.0, 1.0, 0.08866, 0.05951, 1.0, 1.0, 0.08866, 0.05951, 1.0, 1.0, 0.08866, 0.05951, 1.0, 1.0, 0.08866, 0.05951, 1.0, 1.0, 0.08866, 0.05951, 1.0, 1.0, 0.08866, 0.05951, 1.0, 1.0, 0.08866, 0.05951, 1.0, 1.0, 0.08866, 0.05951, 1.0, 1.0, 0.08866, 0.05951, 1.0, 1.0, 0.08866, 0.05951, 1.0, 1.0, 0.08866, 0.05951, 1.0, 1.0, 0.08866, 0.05951, 1.0, 1.0, 0.08866, 0.05951, 1.0, 1.0, 0.08866, 0.05951, 1.0, 1.0, 0.08866, 0.05951, 0.8667, 1.0, 0.08866, 0.05951, 0.7961, 1.0, 0.08866, 0.05951, 0.8863, 1.0, 0.08866, 0.05951, 0.9451, 1.0, 0.08866, 0.05951, 0.7882, 1.0, 0.08866, 0.05951, 0.8392, 1.0, 0.08866, 0.05951, 0.8863, 1.0, 0.08866, 0.05951, 0.7961, 1.0, 0.08866, 0.05951, 0.8392, 1.0, 0.08866, 0.05951, 0.9255, 1.0, 0.08866, 0.05951, 0.9451, 1.0, 0.08866, 0.05951, 0.8863, 1.0, 0.08866, 0.05951, 0.9255, 1.0, 0.08866, 0.05951, 0.8118, 1.0, 0.08866, 0.05951, 0.8667, 1.0, 0.08866, 0.05951, 0.9451, 1.0, 0.08866, 0.05951, 1.0, 1.0, 0.08866, 0.05951, 1.0, 1.0, 0.08866, 0.05951, 1.0, 1.0, 0.08866, 0.05951, 1.0, 1.0, 0.08866, 0.05951, 1.0, 1.0, 0.08866, 0.05951, 0.7882, 1.0, 0.08866, 0.05951, 1.0, 1.0, 0.08866, 0.05951, 1.0, 1.0, 0.08866, 0.05951, 1.0, 1.0, 0.08866, 0.05951, 1.0, 1.0, 0.08866, 0.05951, 1.0, 1.0, 0.08866, 0.05951, 1.0, 1.0, 0.08866, 0.05951, 1.0, 1.0, 0.08866, 0.05951, 1.0, 1.0, 0.08866, 0.05951, 1.0, 1.0, 0.08866, 0.05951, 1.0, 1.0, 0.08866, 0.05951, 1.0, 1.0, 0.08866, 0.05951, 1.0, 1.0, 0.08866, 0.05951, 1.0, 1.0, 0.08866, 0.05951, 1.0, 1.0, 0.08866, 0.05951, 1.0, 1.0, 0.08866, 0.05951, 1.0, 1.0, 0.08866, 0.05951, 1.0, 1.0, 0.08866, 0.05951, 1.0, 1.0, 0.08866, 0.05951, 1.0, 1.0, 0.08866, 0.05951, 1.0, 1.0, 0.08866, 0.05951, 1.0, 1.0, 0.08866, 0.05951, 1.0, 1.0, 0.08866, 0.05951, 1.0, 1.0, 0.08866, 0.05951, 1.0, 1.0, 0.08866, 0.05951, 1.0, 1.0, 0.08866, 0.05951, 1.0, 1.0, 0.08866, 0.05951, 1.0, 1.0, 0.08866, 0.05951, 1.0, 1.0, 0.08866, 0.05951, 1.0, 1.0, 0.08866, 0.05951, 1.0, 1.0, 0.08866, 0.05951, 1.0, 1.0, 0.08866, 0.05951, 1.0, 1.0, 0.08866, 0.05951, 1.0, 1.0, 0.08866, 0.05951, 1.0, 1.0, 0.08866, 0.05951, 1.0, 1.0, 0.08866, 0.05951, 1.0, 1.0, 0.08866, 0.05951, 1.0, 1.0, 0.08866, 0.05951, 1.0, 1.0, 0.08866, 0.05951, 1.0, 1.0, 0.08866, 0.05951, 1.0, 1.0, 0.08866, 0.05951, 1.0, 1.0, 0.08866, 0.05951, 1.0, 1.0, 0.08866, 0.05951, 1.0, 1.0, 0.08866, 0.05951, 1.0, 1.0, 0.08866, 0.05951, 1.0, 1.0, 0.08866, 0.05951, 1.0, 1.0, 0.08866, 0.05951, 1.0, 1.0, 0.08866, 0.05951, 1.0, 1.0, 0.08866, 0.05951, 1.0, 1.0, 0.08866, 0.05951, 1.0, 1.0, 0.08866, 0.05951, 1.0, 1.0, 0.08866, 0.05951, 1.0, 1.0, 0.08866, 0.05951, 1.0, 1.0, 0.08866, 0.05951, 1.0, 1.0, 0.08866, 0.05951, 1.0, 1.0, 0.08866, 0.05951, 1.0, 1.0, 0.08866, 0.05951, 1.0, 1.0, 0.08866, 0.05951, 1.0, 1.0, 0.08866, 0.05951, 1.0, 1.0, 0.08866, 0.05951, 1.0, 1.0, 0.08866, 0.05951, 1.0, 1.0, 0.08866, 0.05951, 1.0, 1.0, 0.08866, 0.05951, 1.0, 1.0, 0.08866, 0.05951, 1.0, 1.0, 0.08866, 0.05951, 1.0, 1.0, 0.08866, 0.05951, 1.0, 1.0, 0.08866, 0.05951, 1.0, 1.0, 0.08866, 0.05951, 1.0, 1.0, 0.08866, 0.05951, 1.0, 1.0, 0.08866, 0.05951, 1.0, 1.0, 0.08866, 0.05951, 1.0, 1.0, 0.08866, 0.05951, 1.0, 1.0, 0.08866, 0.05951, 1.0, 1.0, 0.08866, 0.05951, 1.0, 1.0, 0.08866, 0.05951, 1.0, 1.0, 0.08866, 0.05951, 1.0, 1.0, 0.08866, 0.05951, 1.0, 1.0, 0.08866, 0.05951, 1.0, 1.0, 0.08866, 0.05951, 1.0, 1.0, 0.08866, 0.05951, 1.0, 1.0, 0.08866, 0.05951, 1.0, 1.0, 0.08866, 0.05951, 1.0, 1.0, 0.08866, 0.05951, 1.0, 1.0, 0.08866, 0.05951, 1.0, 1.0, 0.08866, 0.05951, 1.0, 1.0, 0.08866, 0.05951, 1.0, 1.0, 0.08866, 0.05951, 1.0, 1.0, 0.08866, 0.05951, 1.0, 1.0, 0.08866, 0.05951, 1.0, 1.0, 0.08866, 0.05951, 1.0, 1.0, 0.08866, 0.05951, 1.0, 1.0, 0.08866, 0.05951, 1.0, 1.0, 0.08866, 0.05951, 1.0, 1.0, 0.08866, 0.05951, 1.0, 1.0, 0.08866, 0.05951, 1.0, 1.0, 0.08866, 0.05951, 1.0, 1.0, 0.08866, 0.05951, 1.0, 1.0, 0.08866, 0.05951, 1.0, 1.0, 0.08866, 0.05951, 1.0, 1.0, 0.08866, 0.05951, 1.0, 1.0, 0.08866, 0.05951, 1.0, 1.0, 0.08866, 0.05951, 1.0, 1.0, 0.08866, 0.05951, 1.0, 1.0, 0.08866, 0.05951, 1.0, 1.0, 0.08866, 0.05951, 1.0, 1.0, 0.08866, 0.05951, 1.0, 1.0, 0.08866, 0.05951, 1.0, 1.0, 0.08866, 0.05951, 1.0, 1.0, 0.08866, 0.05951, 1.0, 1.0, 0.08866, 0.05951, 1.0, 1.0, 0.08866, 0.05951, 1.0, 1.0, 0.08866, 0.05951, 1.0, 1.0, 0.08866, 0.05951, 1.0, 1.0, 0.08866, 0.05951, 1.0, 1.0, 0.08866, 0.05951, 1.0, 1.0, 0.08866, 0.05951, 1.0, 1.0, 0.08866, 0.05951, 1.0, 1.0, 0.08866, 0.05951, 1.0, 1.0, 0.08866, 0.05951, 0.9961, 1.0, 0.08866, 0.05951, 0.7843, 1.0, 0.08866, 0.05951, 1.0, 1.0, 0.08866, 0.05951, 1.0, 1.0, 0.08866, 0.05951, 1.0, 1.0, 0.08866, 0.05951, 1.0, 1.0, 0.08866, 0.05951, 1.0, 1.0, 0.08866, 0.05951, 1.0, 1.0, 0.08866, 0.05951, 1.0, 1.0, 0.08866, 0.05951, 0.9961, 1.0, 0.08866, 0.05951, 1.0, 1.0, 0.08866, 0.05951, 1.0, 1.0, 0.08866, 0.05951, 1.0, 1.0, 0.08866, 0.05951, 1.0, 1.0, 0.08866, 0.05951, 0.9961, 1.0, 0.08866, 0.05951, 1.0, 1.0, 0.08866, 0.05951, 1.0, 1.0, 0.08866, 0.05951, 1.0, 1.0, 0.08866, 0.05951, 1.0, 1.0, 0.08866, 0.05951, 1.0, 1.0, 0.08866, 0.05951, 1.0, 1.0, 0.08866, 0.05951, 1.0, 1.0, 0.08866, 0.05951, 1.0, 1.0, 0.08866, 0.05951, 1.0, 1.0, 0.08866, 0.05951, 1.0, 1.0, 0.08866, 0.05951, 1.0, 1.0, 0.08866, 0.05951, 1.0, 1.0, 0.08866, 0.05951, 1.0, 1.0, 0.08866, 0.05951, 0.7843, 1.0, 0.08866, 0.05951, 0.7922, 1.0, 0.08866, 0.05951, 0.9059, 1.0, 0.08866, 0.05951, 0.9569, 1.0, 0.08866, 0.05951, 1.0, 1.0, 0.08866, 0.05951, 1.0, 1.0, 0.08866, 0.05951, 0.7843, 1.0, 0.08866, 0.05951, 0.9569, 1.0, 0.08866, 0.05951, 1.0, 1.0, 0.08866, 0.05951, 1.0, 1.0, 0.08866, 0.05951, 0.9569, 1.0, 0.08866, 0.05951, 1.0, 1.0, 0.08866, 0.05951, 0.9216, 1.0, 0.08866, 0.05951, 0.9176, 1.0, 0.08866, 0.05951, 0.9294, 1.0, 0.08866, 0.05951, 0.9294, 1.0, 0.08866, 0.05951, 0.7843, 1.0, 0.08866, 0.05951, 0.9216, 1.0, 0.08866, 0.05951, 1.0, 1.0, 0.08866, 0.05951, 1.0, 1.0, 0.08866, 0.05951, 0.7843, 1.0, 0.08866, 0.05951, 1.0, 1.0, 0.08866, 0.05951, 1.0, 1.0, 0.08866, 0.05951, 0.9294, 1.0, 0.08866, 0.05951, 0.7843, 1.0, 0.08866, 0.05951, 0.7922, 1.0, 0.08866, 0.05951, 0.9176, 1.0, 0.08866, 0.05951, 0.9216, 1.0, 0.08866, 0.05951, 0.9216, 1.0, 0.08866, 0.05951, 0.9294, 1.0, 0.08866, 0.05951, 1.0, 1.0, 0.08866, 0.05951, 1.0, 1.0, 0.08866, 0.05951, 1.0, 1.0, 0.08866, 0.05951, 1.0, 1.0, 0.08866, 0.05951, 1.0, 1.0, 0.08866, 0.05951, 1.0, 1.0, 0.08866, 0.05951, 1.0, 1.0, 0.08866, 0.05951, 1.0, 1.0, 0.08866, 0.05951, 1.0, 1.0, 0.08866, 0.05951, 1.0, 1.0, 0.08866, 0.05951, 1.0, 1.0, 0.08866, 0.05951, 1.0, 1.0, 0.08866, 0.05951, 1.0, 1.0, 0.08866, 0.05951, 1.0, 1.0, 0.08866, 0.05951, 1.0, 1.0, 0.08866, 0.05951, 1.0, 1.0, 0.08866, 0.05951, 1.0, 1.0, 0.08866, 0.05951, 1.0, 1.0, 0.08866, 0.05951, 1.0, 1.0, 0.08866, 0.05951, 1.0, 1.0, 0.08866, 0.05951, 1.0, 1.0, 0.08866, 0.05951, 1.0, 1.0, 0.08866, 0.05951, 0.9176, 1.0, 0.08866, 0.05951, 0.8353, 1.0, 0.08866, 0.05951, 0.851, 1.0, 0.08866, 0.05951, 0.9294, 1.0, 0.08866, 0.05951, 1.0, 1.0, 0.08866, 0.05951, 1.0, 1.0, 0.08866, 0.05951, 0.9843, 1.0, 0.08866, 0.05951, 0.9804, 1.0, 0.08866, 0.05951, 0.9804, 1.0, 0.08866, 0.05951, 0.9843, 1.0, 0.08866, 0.05951, 0.8, 1.0, 0.08866, 0.05951, 0.7922, 1.0, 0.08866, 0.05951, 1.0, 1.0, 0.08866, 0.05951, 0.9922, 1.0, 0.08866, 0.05951, 1.0, 1.0, 0.08866, 0.05951, 1.0, 1.0, 0.08866, 0.05951, 0.9294, 1.0, 0.08866, 0.05951, 0.9294, 1.0, 0.08866, 0.05951, 0.7922, 1.0, 0.08866, 0.05951, 0.7843, 1.0, 0.08866, 0.05951, 0.9961, 1.0, 0.08866, 0.05951, 0.9804, 1.0, 0.08866, 0.05951, 0.7922, 1.0, 0.08866, 0.05951, 0.7843, 1.0, 0.08866, 0.05951, 1.0, 1.0, 0.08866, 0.05951, 1.0, 1.0, 0.08866, 0.05951, 0.9804, 1.0, 0.08866, 0.05951, 0.9961, 1.0, 0.08866, 0.05951, 0.9569, 1.0, 0.08866, 0.05951, 0.9059, 1.0, 0.08866, 0.05951, 0.9922, 1.0, 0.08866, 0.05951, 1.0, 1.0, 0.08866, 0.05951, 1.0, 1.0, 0.08866, 0.05951, 1.0, 1.0, 0.08866, 0.05951, 1.0, 1.0, 0.08866, 0.05951, 1.0, 1.0, 0.08866, 0.05951, 1.0, 1.0, 0.08866, 0.05951, 1.0, 1.0, 0.08866, 0.05951, 1.0, 1.0, 0.08866, 0.05951, 1.0, 1.0, 0.08866, 0.05951, 1.0, 1.0, 0.08866, 0.05951, 1.0, 1.0, 0.08866, 0.05951, 1.0, 1.0, 0.08866, 0.05951, 1.0, 1.0, 0.08866, 0.05951, 1.0, 1.0, 0.08866, 0.05951, 1.0, 1.0, 0.08866, 0.05951, 1.0, 1.0, 0.08866, 0.05951, 1.0, 1.0, 0.08866, 0.05951, 1.0, 1.0, 0.08866, 0.05951, 1.0, 1.0, 0.08866, 0.05951, 1.0, 1.0, 0.08866, 0.05951, 1.0, 1.0, 0.08866, 0.05951, 1.0, 1.0, 0.08866, 0.05951, 1.0, 1.0, 0.08866, 0.05951, 1.0, 1.0, 0.08866, 0.05951, 1.0, 1.0, 0.08866, 0.05951, 1.0, 1.0, 0.08866, 0.05951, 1.0, 1.0, 0.08866, 0.05951, 1.0, 1.0, 0.08866, 0.05951, 1.0, 1.0, 0.08866, 0.05951, 1.0, 1.0, 0.08866, 0.05951, 1.0, 1.0, 0.08866, 0.05951, 1.0, 1.0, 0.08866, 0.05951, 1.0, 1.0, 0.08866, 0.05951, 1.0, 1.0, 0.08866, 0.05951, 1.0, 1.0, 0.08866, 0.05951, 1.0, 1.0, 0.08866, 0.05951, 1.0, 1.0, 0.08866, 0.05951, 1.0, 1.0, 0.08866, 0.05951, 1.0, 1.0, 0.08866, 0.05951, 1.0, 1.0, 0.08866, 0.05951, 1.0, 1.0, 0.08866, 0.05951, 1.0, 1.0, 0.08866, 0.05951, 1.0, 1.0, 0.08866, 0.05951, 1.0, 1.0, 0.08866, 0.05951, 1.0, 1.0, 0.08866, 0.05951, 1.0, 1.0, 0.08866, 0.05951, 1.0, 1.0, 0.08866, 0.05951, 1.0, 1.0, 0.08866, 0.05951, 1.0, 1.0, 0.08866, 0.05951, 1.0, 1.0, 0.08866, 0.05951, 1.0, 1.0, 0.08866, 0.05951, 1.0, 1.0, 0.08866, 0.05951, 1.0, 1.0, 0.08866, 0.05951, 1.0, 1.0, 0.08866, 0.05951, 1.0, 1.0, 0.08866, 0.05951, 1.0, 1.0, 0.08866, 0.05951, 1.0, 1.0, 0.08866, 0.05951, 1.0, 1.0, 0.08866, 0.05951, 1.0, 1.0, 0.08866, 0.05951, 1.0, 1.0, 0.08866, 0.05951, 1.0, 1.0, 0.08866, 0.05951, 1.0, 1.0, 0.08866, 0.05951, 1.0, 1.0, 0.08866, 0.05951, 1.0, 1.0, 0.08866, 0.05951, 1.0, 1.0, 0.08866, 0.05951, 1.0, 1.0, 0.08866, 0.05951, 0.9961, 1.0, 0.08866, 0.05951, 0.8, 1.0, 0.08866, 0.05951, 0.9843, 1.0, 0.08866, 0.05951, 0.9961, 1.0, 0.08866, 0.05951, 0.9529, 1.0, 0.08866, 0.05951, 0.8353, 1.0, 0.08866, 0.05951, 0.8, 1.0, 0.08866, 0.05951, 0.9529, 1.0, 0.08866, 0.05951, 0.7961, 1.0, 0.08866, 0.05951, 0.851, 1.0, 0.08866, 0.05951, 0.8353, 1.0, 0.08866, 0.05951, 0.9294, 1.0, 0.08866, 0.05951, 0.851, 1.0, 0.08866, 0.05951, 0.7961, 1.0, 0.08866, 0.05951, 0.7922, 1.0, 0.08866, 0.05951, 0.9059, 1.0, 0.08866, 0.05951, 0.9529, 1.0, 0.08866, 0.05951, 0.9961, 1.0, 0.08866, 0.05951, 0.9922, 1.0, 0.08866, 0.05951, 0.9922, 1.0, 0.08866, 0.05951, 0.9961, 1.0, 0.08866, 0.05951, 1.0, 1.0, 0.08866, 0.05951, 1.0, 1.0, 0.08866, 0.05951, 0.7922, 1.0, 0.08866, 0.05951, 0.7961, 1.0, 0.08866, 0.05951, 0.9529, 1.0, 0.08866, 0.05951, 0.9059, 1.0, 0.08866, 0.05951, 0.7922, 1.0, 0.08866, 0.05951, 0.8, 1.0, 0.08866, 0.05951, 0.8353, 1.0, 0.08866, 0.05951, 0.9176, 1.0, 0.08866, 0.05951, 1.0, 1.0, 0.08866, 0.05951, 1.0, 1.0, 0.08866, 0.05951, 1.0, 1.0, 0.08866, 0.05951, 0.9922, 1.0, 0.08866, 0.05951, 1.0, 1.0, 0.08866, 0.05951, 1.0, 1.0, 0.08866, 0.05951, 1.0, 1.0, 0.08866, 0.05951, 1.0, 1.0, 0.08866, 0.05951, 1.0, 1.0, 0.08866, 0.05951, 1.0, 1.0, 0.08866, 0.05951, 1.0, 1.0, 0.08866, 0.05951, 1.0, 1.0, 0.08866, 0.05951, 1.0, 1.0, 0.08866, 0.05951, 1.0, 1.0, 0.08866, 0.05951, 1.0, 1.0, 0.08866, 0.05951, 1.0, 1.0, 0.08866, 0.05951, 1.0, 1.0, 0.08866, 0.05951, 1.0, 1.0, 0.08866, 0.05951, 1.0, 1.0, 0.08866, 0.05951, 1.0, 1.0, 0.08866, 0.05951, 1.0, 1.0, 0.08866, 0.05951, 1.0, 1.0, 0.08866, 0.05951, 1.0, 1.0, 0.08866, 0.05951, 1.0, 1.0, 0.08866, 0.05951, 1.0, 1.0, 0.08866, 0.05951, 1.0, 1.0, 0.08866, 0.05951, 1.0, 1.0, 0.08866, 0.05951, 1.0, 1.0, 0.08866, 0.05951, 1.0, 1.0, 0.08866, 0.05951, 1.0, 1.0, 0.08866, 0.05951, 1.0, 1.0, 0.08866, 0.05951, 1.0])
me_cube_002.materials.append(mat_material_001)
me_cube_002.update()

# ---- objects
ob_hovercraft1 = bpy.data.objects.new('hovercraft1', me_cube_001)
ob_hovercraft2 = bpy.data.objects.new('hovercraft2', me_cube_002)

# ---- transforms, parenting, visibility, modifiers, constraints
ob_hovercraft1.location = (0.0, 0.0, 0.0)
ob_hovercraft1.scale = (1.0, 1.0, 0.3543)
ob_hovercraft2.location = (0.0, 0.0, 0.0)
ob_hovercraft2.scale = (1.0, 1.0, 0.3543)

# ---- collection membership
col_collection.objects.link(ob_hovercraft1)
col_collection.objects.link(ob_hovercraft2)

# ---- scene / render settings (as saved in the file)
scene.frame_start = 1; scene.frame_end = 250; scene.frame_set(148)
scene.render.engine = 'BLENDER_EEVEE_NEXT'
bpy.context.view_layer.update()

# ---- added for rendering (the .blend has no active camera and no usable light): camera, sun
cam_auto = bpy.data.cameras.new('AutoCamera')
cam_auto.lens = 50.0
cam_auto.sensor_width = 36.0
cam_auto.clip_end = 1000.0
ob_auto_camera = bpy.data.objects.new('AutoCamera', cam_auto)
scene.collection.objects.link(ob_auto_camera)
ob_auto_camera.location = (9.41628, -13.4274, 7.75256)
ob_auto_camera.rotation_euler = (1.09748, -7.21219e-08, 0.694738)
scene.camera = ob_auto_camera
light_auto_sun = bpy.data.lights.new('AutoSun', 'SUN')
light_auto_sun.energy = 3.0
light_auto_sun.angle = 0.0523599
ob_auto_sun = bpy.data.objects.new('AutoSun', light_auto_sun)
scene.collection.objects.link(ob_auto_sun)
ob_auto_sun.rotation_euler = (0.872665, 0.174533, 0.523599)
bpy.context.view_layer.update()
